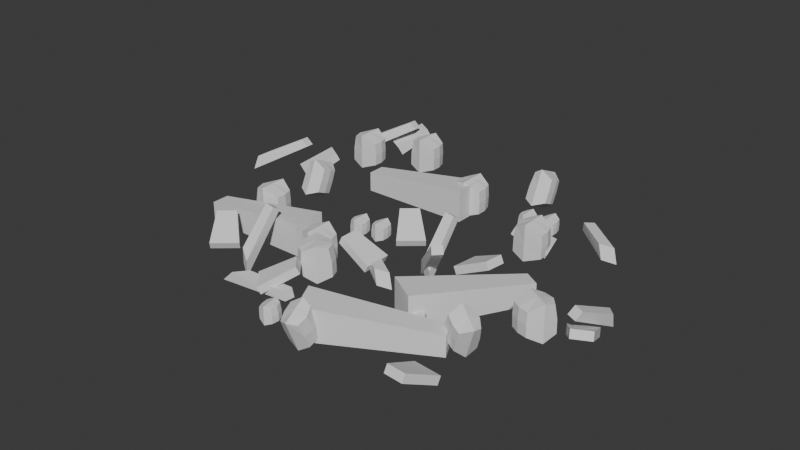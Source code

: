 # Source: trush-1.blend  (saved by Blender 4.4.30; exported with 4.5.12 LTS)
import bpy
from mathutils import Matrix  # noqa: F401  (used for matrix-valued properties, if any)

bpy.ops.wm.read_factory_settings(use_empty=True)
scene = bpy.context.scene
scene.name = 'Scene'

# ---- collections
col_collection = bpy.data.collections.new('Collection'); scene.collection.children.link(col_collection)

# ---- world
world_world = bpy.data.worlds.new('World'); scene.world = world_world
world_world.use_nodes = True; world_world.node_tree.nodes.clear()
_N = world_world.node_tree.nodes; _L = world_world.node_tree.links
n0 = _N.new('ShaderNodeOutputWorld'); n0.name = 'World Output'; n0.location = (300, 300)
n1 = _N.new('ShaderNodeBackground'); n1.name = 'Background'; n1.location = (10, 300)
n1.inputs[0].default_value = (0.05088, 0.05088, 0.05088, 1.0)
_L.new(n1.outputs[0], n0.inputs[0])
n0.is_active_output = True
world_world.color = (0.05088, 0.05088, 0.05088)
world_world.sun_shadow_jitter_overblur = 0.0

# ---- meshes
me_x = bpy.data.meshes.new('立方体')
me_x.from_pydata([(-1.0, -1.0, -1.0), (-1.0, -1.0, 0.1064), (-1.0, 0.2945, -1.0), (-1.0, 0.2945, 0.1064), (1.0, -1.423, -0.7648), (1.0, -1.423, 1.0), (1.0, 1.0, -0.7648), (1.0, 1.0, 1.0)], [], [(0, 1, 3, 2), (2, 3, 7, 6), (6, 7, 5, 4), (4, 5, 1, 0), (2, 6, 4, 0), (7, 3, 1, 5)])
_uv = me_x.uv_layers.new(name='UVマップ')
_uv.uv.foreach_set('vector', [0.375, 0.0, 0.625, 0.0, 0.625, 0.25, 0.375, 0.25, 0.375, 0.25, 0.625, 0.25, 0.625, 0.5, 0.375, 0.5, 0.375, 0.5, 0.625, 0.5, 0.625, 0.75, 0.375, 0.75, 0.375, 0.75, 0.625, 0.75, 0.625, 1.0, 0.375, 1.0, 0.125, 0.5, 0.375, 0.5, 0.375, 0.75, 0.125, 0.75, 0.625, 0.5, 0.875, 0.5, 0.875, 0.75, 0.625, 0.75])
me_x.update()
me_001 = bpy.data.meshes.new('立方体.001')
me_001.from_pydata([(-0.8343, -0.7278, -0.748), (-0.661, -0.7278, 0.7637), (-0.8116, 0.7278, -0.748), (-0.6384, 0.7278, 0.7637), (0.9685, -0.7278, -0.6692), (0.9527, -0.7278, 0.622), (0.787, 0.6825, -0.6692), (0.7713, 0.6825, 0.622), (0.0, 1.0, -1.0), (0.0, 1.0, 1.0), (0.0, -1.0, -1.0), (0.0, -1.0, 1.0), (-0.8185, -0.7278, -0.01587), (-0.7959, 0.7278, -0.01587), (0.8185, 0.6825, -0.01587), (1.0, -0.7278, -0.01587), (0.0, -1.0, -0.01587), (0.0, 1.0, -0.01587), (-1.016, 8.626e-09, -0.748), (-0.8425, -8.087e-09, 0.7637), (0.9685, 1.132e-08, -0.6692), (0.9527, -1.294e-08, 0.622), (0.0, 0.0, 1.0), (0.0, 0.0, -1.0), (1.0, 0.0, -0.01587), (-1.0, 0.0, -0.01587)], [], [(25, 19, 3, 13), (17, 9, 7, 14), (24, 21, 5, 15), (16, 11, 1, 12), (23, 20, 4, 10), (22, 19, 1, 11), (21, 22, 11, 5), (18, 23, 10, 0), (15, 5, 11, 16), (13, 3, 9, 17), (2, 13, 17, 8), (4, 15, 16, 10), (10, 16, 12, 0), (20, 24, 15, 4), (8, 17, 14, 6), (18, 25, 13, 2), (0, 12, 25, 18), (6, 14, 24, 20), (2, 8, 23, 18), (7, 9, 22, 21), (9, 3, 19, 22), (8, 6, 20, 23), (14, 7, 21, 24), (12, 1, 19, 25)])
_uv = me_001.uv_layers.new(name='UVマップ')
_uv.uv.foreach_set('vector', [0.498, 0.125, 0.625, 0.125, 0.625, 0.25, 0.498, 0.25, 0.498, 0.375, 0.625, 0.375, 0.625, 0.5, 0.498, 0.5, 0.498, 0.625, 0.625, 0.625, 0.625, 0.75, 0.498, 0.75, 0.498, 0.875, 0.625, 0.875, 0.625, 1.0, 0.498, 1.0, 0.25, 0.625, 0.375, 0.625, 0.375, 0.75, 0.25, 0.75, 0.75, 0.625, 0.875, 0.625, 0.875, 0.75, 0.75, 0.75, 0.625, 0.625, 0.75, 0.625, 0.75, 0.75, 0.625, 0.75, 0.125, 0.625, 0.25, 0.625, 0.25, 0.75, 0.125, 0.75, 0.498, 0.75, 0.625, 0.75, 0.625, 0.875, 0.498, 0.875, 0.498, 0.25, 0.625, 0.25, 0.625, 0.375, 0.498, 0.375, 0.375, 0.25, 0.498, 0.25, 0.498, 0.375, 0.375, 0.375, 0.375, 0.75, 0.498, 0.75, 0.498, 0.875, 0.375, 0.875, 0.375, 0.875, 0.498, 0.875, 0.498, 1.0, 0.375, 1.0, 0.375, 0.625, 0.498, 0.625, 0.498, 0.75, 0.375, 0.75, 0.375, 0.375, 0.498, 0.375, 0.498, 0.5, 0.375, 0.5, 0.375, 0.125, 0.498, 0.125, 0.498, 0.25, 0.375, 0.25, 0.375, 0.0, 0.498, 0.0, 0.498, 0.125, 0.375, 0.125, 0.375, 0.5, 0.498, 0.5, 0.498, 0.625, 0.375, 0.625, 0.125, 0.5, 0.25, 0.5, 0.25, 0.625, 0.125, 0.625, 0.625, 0.5, 0.75, 0.5, 0.75, 0.625, 0.625, 0.625, 0.75, 0.5, 0.875, 0.5, 0.875, 0.625, 0.75, 0.625, 0.25, 0.5, 0.375, 0.5, 0.375, 0.625, 0.25, 0.625, 0.498, 0.5, 0.625, 0.5, 0.625, 0.625, 0.498, 0.625, 0.498, 0.0, 0.625, 0.0, 0.625, 0.125, 0.498, 0.125])
me_001.update()
me_002 = bpy.data.meshes.new('立方体.002')
me_002.from_pydata([(-0.8343, -0.7278, -0.748), (-0.661, -0.7278, 0.7637), (-0.8116, 0.7278, -0.748), (-0.6384, 0.7278, 0.7637), (0.9685, -0.7278, -0.6692), (0.9527, -0.7278, 0.622), (0.787, 0.6825, -0.6692), (0.7713, 0.6825, 0.622), (0.0, 1.0, -1.0), (0.0, 1.0, 1.0), (0.0, -1.0, -1.0), (0.0, -1.0, 1.0), (-0.8185, -0.7278, -0.01587), (-0.7959, 0.7278, -0.01587), (0.8185, 0.6825, -0.01587), (1.0, -0.7278, -0.01587), (0.0, -1.0, -0.01587), (0.0, 1.0, -0.01587), (-1.016, 8.626e-09, -0.748), (-0.8425, -8.087e-09, 0.7637), (0.9685, 1.132e-08, -0.6692), (0.9527, -1.294e-08, 0.622), (0.0, 0.0, 1.0), (0.0, 0.0, -1.0), (1.0, 0.0, -0.01587), (-1.0, 0.0, -0.01587)], [], [(25, 19, 3, 13), (17, 9, 7, 14), (24, 21, 5, 15), (16, 11, 1, 12), (23, 20, 4, 10), (22, 19, 1, 11), (21, 22, 11, 5), (18, 23, 10, 0), (15, 5, 11, 16), (13, 3, 9, 17), (2, 13, 17, 8), (4, 15, 16, 10), (10, 16, 12, 0), (20, 24, 15, 4), (8, 17, 14, 6), (18, 25, 13, 2), (0, 12, 25, 18), (6, 14, 24, 20), (2, 8, 23, 18), (7, 9, 22, 21), (9, 3, 19, 22), (8, 6, 20, 23), (14, 7, 21, 24), (12, 1, 19, 25)])
_uv = me_002.uv_layers.new(name='UVマップ')
_uv.uv.foreach_set('vector', [0.498, 0.125, 0.625, 0.125, 0.625, 0.25, 0.498, 0.25, 0.498, 0.375, 0.625, 0.375, 0.625, 0.5, 0.498, 0.5, 0.498, 0.625, 0.625, 0.625, 0.625, 0.75, 0.498, 0.75, 0.498, 0.875, 0.625, 0.875, 0.625, 1.0, 0.498, 1.0, 0.25, 0.625, 0.375, 0.625, 0.375, 0.75, 0.25, 0.75, 0.75, 0.625, 0.875, 0.625, 0.875, 0.75, 0.75, 0.75, 0.625, 0.625, 0.75, 0.625, 0.75, 0.75, 0.625, 0.75, 0.125, 0.625, 0.25, 0.625, 0.25, 0.75, 0.125, 0.75, 0.498, 0.75, 0.625, 0.75, 0.625, 0.875, 0.498, 0.875, 0.498, 0.25, 0.625, 0.25, 0.625, 0.375, 0.498, 0.375, 0.375, 0.25, 0.498, 0.25, 0.498, 0.375, 0.375, 0.375, 0.375, 0.75, 0.498, 0.75, 0.498, 0.875, 0.375, 0.875, 0.375, 0.875, 0.498, 0.875, 0.498, 1.0, 0.375, 1.0, 0.375, 0.625, 0.498, 0.625, 0.498, 0.75, 0.375, 0.75, 0.375, 0.375, 0.498, 0.375, 0.498, 0.5, 0.375, 0.5, 0.375, 0.125, 0.498, 0.125, 0.498, 0.25, 0.375, 0.25, 0.375, 0.0, 0.498, 0.0, 0.498, 0.125, 0.375, 0.125, 0.375, 0.5, 0.498, 0.5, 0.498, 0.625, 0.375, 0.625, 0.125, 0.5, 0.25, 0.5, 0.25, 0.625, 0.125, 0.625, 0.625, 0.5, 0.75, 0.5, 0.75, 0.625, 0.625, 0.625, 0.75, 0.5, 0.875, 0.5, 0.875, 0.625, 0.75, 0.625, 0.25, 0.5, 0.375, 0.5, 0.375, 0.625, 0.25, 0.625, 0.498, 0.5, 0.625, 0.5, 0.625, 0.625, 0.498, 0.625, 0.498, 0.0, 0.625, 0.0, 0.625, 0.125, 0.498, 0.125])
me_002.update()
me_003 = bpy.data.meshes.new('立方体.003')
me_003.from_pydata([(-1.0, -0.7278, -1.0), (-1.0, -0.7278, -0.6059), (-1.0, 0.6462, -1.0), (-1.0, 0.6462, -0.6059), (1.0, -1.0, -1.0), (1.0, -1.0, -0.6059), (1.0, 1.0, -1.0), (1.0, 1.0, -0.6059)], [], [(0, 1, 3, 2), (2, 3, 7, 6), (6, 7, 5, 4), (4, 5, 1, 0), (2, 6, 4, 0), (7, 3, 1, 5)])
_uv = me_003.uv_layers.new(name='UVマップ')
_uv.uv.foreach_set('vector', [0.375, 0.0, 0.625, 0.0, 0.625, 0.25, 0.375, 0.25, 0.375, 0.25, 0.625, 0.25, 0.625, 0.5, 0.375, 0.5, 0.375, 0.5, 0.625, 0.5, 0.625, 0.75, 0.375, 0.75, 0.375, 0.75, 0.625, 0.75, 0.625, 1.0, 0.375, 1.0, 0.125, 0.5, 0.375, 0.5, 0.375, 0.75, 0.125, 0.75, 0.625, 0.5, 0.875, 0.5, 0.875, 0.75, 0.625, 0.75])
me_003.update()
me_004 = bpy.data.meshes.new('立方体.004')
me_004.from_pydata([(-1.0, -1.0, -1.0), (-0.9272, -1.0, 0.3345), (-0.9563, 0.4396, -1.0), (-0.8835, 0.4396, 0.3345), (0.7087, -0.6498, -1.0), (0.394, -0.6498, 0.6125), (1.0, 1.0, -1.0), (0.6854, 1.0, 0.6125)], [], [(0, 1, 3, 2), (2, 3, 7, 6), (6, 7, 5, 4), (4, 5, 1, 0), (2, 6, 4, 0), (7, 3, 1, 5)])
_uv = me_004.uv_layers.new(name='UVマップ')
_uv.uv.foreach_set('vector', [0.375, 0.0, 0.625, 0.0, 0.625, 0.25, 0.375, 0.25, 0.375, 0.25, 0.625, 0.25, 0.625, 0.5, 0.375, 0.5, 0.375, 0.5, 0.625, 0.5, 0.625, 0.75, 0.375, 0.75, 0.375, 0.75, 0.625, 0.75, 0.625, 1.0, 0.375, 1.0, 0.125, 0.5, 0.375, 0.5, 0.375, 0.75, 0.125, 0.75, 0.625, 0.5, 0.875, 0.5, 0.875, 0.75, 0.625, 0.75])
me_004.update()
me_005 = bpy.data.meshes.new('立方体.005')
me_005.from_pydata([(-0.8343, -0.7278, -0.748), (-0.661, -0.7278, 0.7637), (-0.8116, 0.7278, -0.748), (-0.6384, 0.7278, 0.7637), (0.9685, -0.7278, -0.6692), (0.9527, -0.7278, 0.622), (0.787, 0.6825, -0.6692), (0.7713, 0.6825, 0.622), (0.0, 1.0, -1.0), (0.0, 1.0, 1.0), (0.0, -1.0, -1.0), (0.0, -1.0, 1.0), (-0.8185, -0.7278, -0.01587), (-0.7959, 0.7278, -0.01587), (0.8185, 0.6825, -0.01587), (1.0, -0.7278, -0.01587), (0.0, -1.0, -0.01587), (0.0, 1.0, -0.01587), (-1.016, 8.626e-09, -0.748), (-0.8425, -8.087e-09, 0.7637), (0.9685, 1.132e-08, -0.6692), (0.9527, -1.294e-08, 0.622), (0.0, 0.0, 1.0), (0.0, 0.0, -1.0), (1.0, 0.0, -0.01587), (-1.0, 0.0, -0.01587)], [], [(25, 19, 3, 13), (17, 9, 7, 14), (24, 21, 5, 15), (16, 11, 1, 12), (23, 20, 4, 10), (22, 19, 1, 11), (21, 22, 11, 5), (18, 23, 10, 0), (15, 5, 11, 16), (13, 3, 9, 17), (2, 13, 17, 8), (4, 15, 16, 10), (10, 16, 12, 0), (20, 24, 15, 4), (8, 17, 14, 6), (18, 25, 13, 2), (0, 12, 25, 18), (6, 14, 24, 20), (2, 8, 23, 18), (7, 9, 22, 21), (9, 3, 19, 22), (8, 6, 20, 23), (14, 7, 21, 24), (12, 1, 19, 25)])
_uv = me_005.uv_layers.new(name='UVマップ')
_uv.uv.foreach_set('vector', [0.498, 0.125, 0.625, 0.125, 0.625, 0.25, 0.498, 0.25, 0.498, 0.375, 0.625, 0.375, 0.625, 0.5, 0.498, 0.5, 0.498, 0.625, 0.625, 0.625, 0.625, 0.75, 0.498, 0.75, 0.498, 0.875, 0.625, 0.875, 0.625, 1.0, 0.498, 1.0, 0.25, 0.625, 0.375, 0.625, 0.375, 0.75, 0.25, 0.75, 0.75, 0.625, 0.875, 0.625, 0.875, 0.75, 0.75, 0.75, 0.625, 0.625, 0.75, 0.625, 0.75, 0.75, 0.625, 0.75, 0.125, 0.625, 0.25, 0.625, 0.25, 0.75, 0.125, 0.75, 0.498, 0.75, 0.625, 0.75, 0.625, 0.875, 0.498, 0.875, 0.498, 0.25, 0.625, 0.25, 0.625, 0.375, 0.498, 0.375, 0.375, 0.25, 0.498, 0.25, 0.498, 0.375, 0.375, 0.375, 0.375, 0.75, 0.498, 0.75, 0.498, 0.875, 0.375, 0.875, 0.375, 0.875, 0.498, 0.875, 0.498, 1.0, 0.375, 1.0, 0.375, 0.625, 0.498, 0.625, 0.498, 0.75, 0.375, 0.75, 0.375, 0.375, 0.498, 0.375, 0.498, 0.5, 0.375, 0.5, 0.375, 0.125, 0.498, 0.125, 0.498, 0.25, 0.375, 0.25, 0.375, 0.0, 0.498, 0.0, 0.498, 0.125, 0.375, 0.125, 0.375, 0.5, 0.498, 0.5, 0.498, 0.625, 0.375, 0.625, 0.125, 0.5, 0.25, 0.5, 0.25, 0.625, 0.125, 0.625, 0.625, 0.5, 0.75, 0.5, 0.75, 0.625, 0.625, 0.625, 0.75, 0.5, 0.875, 0.5, 0.875, 0.625, 0.75, 0.625, 0.25, 0.5, 0.375, 0.5, 0.375, 0.625, 0.25, 0.625, 0.498, 0.5, 0.625, 0.5, 0.625, 0.625, 0.498, 0.625, 0.498, 0.0, 0.625, 0.0, 0.625, 0.125, 0.498, 0.125])
me_005.update()
me_006 = bpy.data.meshes.new('立方体.006')
me_006.from_pydata([(-0.8343, -0.7278, -0.748), (-0.661, -0.7278, 0.7637), (-0.8116, 0.7278, -0.748), (-0.6384, 0.7278, 0.7637), (0.9685, -0.7278, -0.6692), (0.9527, -0.7278, 0.622), (0.787, 0.6825, -0.6692), (0.7713, 0.6825, 0.622), (0.0, 1.0, -1.0), (0.0, 1.0, 1.0), (0.0, -1.0, -1.0), (0.0, -1.0, 1.0), (-0.8185, -0.7278, -0.01587), (-0.7959, 0.7278, -0.01587), (0.8185, 0.6825, -0.01587), (1.0, -0.7278, -0.01587), (0.0, -1.0, -0.01587), (0.0, 1.0, -0.01587), (-1.016, 8.626e-09, -0.748), (-0.8425, -8.087e-09, 0.7637), (0.9685, 1.132e-08, -0.6692), (0.9527, -1.294e-08, 0.622), (0.0, 0.0, 1.0), (0.0, 0.0, -1.0), (1.0, 0.0, -0.01587), (-1.0, 0.0, -0.01587)], [], [(25, 19, 3, 13), (17, 9, 7, 14), (24, 21, 5, 15), (16, 11, 1, 12), (23, 20, 4, 10), (22, 19, 1, 11), (21, 22, 11, 5), (18, 23, 10, 0), (15, 5, 11, 16), (13, 3, 9, 17), (2, 13, 17, 8), (4, 15, 16, 10), (10, 16, 12, 0), (20, 24, 15, 4), (8, 17, 14, 6), (18, 25, 13, 2), (0, 12, 25, 18), (6, 14, 24, 20), (2, 8, 23, 18), (7, 9, 22, 21), (9, 3, 19, 22), (8, 6, 20, 23), (14, 7, 21, 24), (12, 1, 19, 25)])
_uv = me_006.uv_layers.new(name='UVマップ')
_uv.uv.foreach_set('vector', [0.498, 0.125, 0.625, 0.125, 0.625, 0.25, 0.498, 0.25, 0.498, 0.375, 0.625, 0.375, 0.625, 0.5, 0.498, 0.5, 0.498, 0.625, 0.625, 0.625, 0.625, 0.75, 0.498, 0.75, 0.498, 0.875, 0.625, 0.875, 0.625, 1.0, 0.498, 1.0, 0.25, 0.625, 0.375, 0.625, 0.375, 0.75, 0.25, 0.75, 0.75, 0.625, 0.875, 0.625, 0.875, 0.75, 0.75, 0.75, 0.625, 0.625, 0.75, 0.625, 0.75, 0.75, 0.625, 0.75, 0.125, 0.625, 0.25, 0.625, 0.25, 0.75, 0.125, 0.75, 0.498, 0.75, 0.625, 0.75, 0.625, 0.875, 0.498, 0.875, 0.498, 0.25, 0.625, 0.25, 0.625, 0.375, 0.498, 0.375, 0.375, 0.25, 0.498, 0.25, 0.498, 0.375, 0.375, 0.375, 0.375, 0.75, 0.498, 0.75, 0.498, 0.875, 0.375, 0.875, 0.375, 0.875, 0.498, 0.875, 0.498, 1.0, 0.375, 1.0, 0.375, 0.625, 0.498, 0.625, 0.498, 0.75, 0.375, 0.75, 0.375, 0.375, 0.498, 0.375, 0.498, 0.5, 0.375, 0.5, 0.375, 0.125, 0.498, 0.125, 0.498, 0.25, 0.375, 0.25, 0.375, 0.0, 0.498, 0.0, 0.498, 0.125, 0.375, 0.125, 0.375, 0.5, 0.498, 0.5, 0.498, 0.625, 0.375, 0.625, 0.125, 0.5, 0.25, 0.5, 0.25, 0.625, 0.125, 0.625, 0.625, 0.5, 0.75, 0.5, 0.75, 0.625, 0.625, 0.625, 0.75, 0.5, 0.875, 0.5, 0.875, 0.625, 0.75, 0.625, 0.25, 0.5, 0.375, 0.5, 0.375, 0.625, 0.25, 0.625, 0.498, 0.5, 0.625, 0.5, 0.625, 0.625, 0.498, 0.625, 0.498, 0.0, 0.625, 0.0, 0.625, 0.125, 0.498, 0.125])
me_006.update()
me_007 = bpy.data.meshes.new('立方体.007')
me_007.from_pydata([(-0.8343, -0.7278, -0.748), (-0.661, -0.7278, 0.7637), (-0.8116, 0.7278, -0.748), (-0.6384, 0.7278, 0.7637), (0.9685, -0.7278, -0.6692), (0.9527, -0.7278, 0.622), (0.787, 0.6825, -0.6692), (0.7713, 0.6825, 0.622), (0.0, 1.0, -1.0), (0.0, 1.0, 1.0), (0.0, -1.0, -1.0), (0.0, -1.0, 1.0), (-0.8185, -0.7278, -0.01587), (-0.7959, 0.7278, -0.01587), (0.8185, 0.6825, -0.01587), (1.0, -0.7278, -0.01587), (0.0, -1.0, -0.01587), (0.0, 1.0, -0.01587), (-1.016, 8.626e-09, -0.748), (-0.8425, -8.087e-09, 0.7637), (0.9685, 1.132e-08, -0.6692), (0.9527, -1.294e-08, 0.622), (0.0, 0.0, 1.0), (0.0, 0.0, -1.0), (1.0, 0.0, -0.01587), (-1.0, 0.0, -0.01587)], [], [(25, 19, 3, 13), (17, 9, 7, 14), (24, 21, 5, 15), (16, 11, 1, 12), (23, 20, 4, 10), (22, 19, 1, 11), (21, 22, 11, 5), (18, 23, 10, 0), (15, 5, 11, 16), (13, 3, 9, 17), (2, 13, 17, 8), (4, 15, 16, 10), (10, 16, 12, 0), (20, 24, 15, 4), (8, 17, 14, 6), (18, 25, 13, 2), (0, 12, 25, 18), (6, 14, 24, 20), (2, 8, 23, 18), (7, 9, 22, 21), (9, 3, 19, 22), (8, 6, 20, 23), (14, 7, 21, 24), (12, 1, 19, 25)])
_uv = me_007.uv_layers.new(name='UVマップ')
_uv.uv.foreach_set('vector', [0.498, 0.125, 0.625, 0.125, 0.625, 0.25, 0.498, 0.25, 0.498, 0.375, 0.625, 0.375, 0.625, 0.5, 0.498, 0.5, 0.498, 0.625, 0.625, 0.625, 0.625, 0.75, 0.498, 0.75, 0.498, 0.875, 0.625, 0.875, 0.625, 1.0, 0.498, 1.0, 0.25, 0.625, 0.375, 0.625, 0.375, 0.75, 0.25, 0.75, 0.75, 0.625, 0.875, 0.625, 0.875, 0.75, 0.75, 0.75, 0.625, 0.625, 0.75, 0.625, 0.75, 0.75, 0.625, 0.75, 0.125, 0.625, 0.25, 0.625, 0.25, 0.75, 0.125, 0.75, 0.498, 0.75, 0.625, 0.75, 0.625, 0.875, 0.498, 0.875, 0.498, 0.25, 0.625, 0.25, 0.625, 0.375, 0.498, 0.375, 0.375, 0.25, 0.498, 0.25, 0.498, 0.375, 0.375, 0.375, 0.375, 0.75, 0.498, 0.75, 0.498, 0.875, 0.375, 0.875, 0.375, 0.875, 0.498, 0.875, 0.498, 1.0, 0.375, 1.0, 0.375, 0.625, 0.498, 0.625, 0.498, 0.75, 0.375, 0.75, 0.375, 0.375, 0.498, 0.375, 0.498, 0.5, 0.375, 0.5, 0.375, 0.125, 0.498, 0.125, 0.498, 0.25, 0.375, 0.25, 0.375, 0.0, 0.498, 0.0, 0.498, 0.125, 0.375, 0.125, 0.375, 0.5, 0.498, 0.5, 0.498, 0.625, 0.375, 0.625, 0.125, 0.5, 0.25, 0.5, 0.25, 0.625, 0.125, 0.625, 0.625, 0.5, 0.75, 0.5, 0.75, 0.625, 0.625, 0.625, 0.75, 0.5, 0.875, 0.5, 0.875, 0.625, 0.75, 0.625, 0.25, 0.5, 0.375, 0.5, 0.375, 0.625, 0.25, 0.625, 0.498, 0.5, 0.625, 0.5, 0.625, 0.625, 0.498, 0.625, 0.498, 0.0, 0.625, 0.0, 0.625, 0.125, 0.498, 0.125])
me_007.update()
me_008 = bpy.data.meshes.new('立方体.008')
me_008.from_pydata([(-1.0, -1.0, -1.0), (-0.9272, -1.0, 0.3345), (-0.9563, 0.4396, -1.0), (-0.8835, 0.4396, 0.3345), (0.7087, -0.6498, -1.0), (0.394, -0.6498, 0.6125), (1.0, 1.0, -1.0), (0.6854, 1.0, 0.6125)], [], [(0, 1, 3, 2), (2, 3, 7, 6), (6, 7, 5, 4), (4, 5, 1, 0), (2, 6, 4, 0), (7, 3, 1, 5)])
_uv = me_008.uv_layers.new(name='UVマップ')
_uv.uv.foreach_set('vector', [0.375, 0.0, 0.625, 0.0, 0.625, 0.25, 0.375, 0.25, 0.375, 0.25, 0.625, 0.25, 0.625, 0.5, 0.375, 0.5, 0.375, 0.5, 0.625, 0.5, 0.625, 0.75, 0.375, 0.75, 0.375, 0.75, 0.625, 0.75, 0.625, 1.0, 0.375, 1.0, 0.125, 0.5, 0.375, 0.5, 0.375, 0.75, 0.125, 0.75, 0.625, 0.5, 0.875, 0.5, 0.875, 0.75, 0.625, 0.75])
me_008.update()
me_009 = bpy.data.meshes.new('立方体.009')
me_009.from_pydata([(-1.0, -0.7278, -1.0), (-1.0, -0.7278, -0.6059), (-1.0, 0.6462, -1.0), (-1.0, 0.6462, -0.6059), (1.0, -1.0, -1.0), (1.0, -1.0, -0.6059), (1.0, 1.0, -1.0), (1.0, 1.0, -0.6059)], [], [(0, 1, 3, 2), (2, 3, 7, 6), (6, 7, 5, 4), (4, 5, 1, 0), (2, 6, 4, 0), (7, 3, 1, 5)])
_uv = me_009.uv_layers.new(name='UVマップ')
_uv.uv.foreach_set('vector', [0.375, 0.0, 0.625, 0.0, 0.625, 0.25, 0.375, 0.25, 0.375, 0.25, 0.625, 0.25, 0.625, 0.5, 0.375, 0.5, 0.375, 0.5, 0.625, 0.5, 0.625, 0.75, 0.375, 0.75, 0.375, 0.75, 0.625, 0.75, 0.625, 1.0, 0.375, 1.0, 0.125, 0.5, 0.375, 0.5, 0.375, 0.75, 0.125, 0.75, 0.625, 0.5, 0.875, 0.5, 0.875, 0.75, 0.625, 0.75])
me_009.update()
me_010 = bpy.data.meshes.new('立方体.010')
me_010.from_pydata([(-1.0, -0.7278, -1.0), (-1.0, -0.7278, -0.6059), (-1.0, 0.6462, -1.0), (-1.0, 0.6462, -0.6059), (1.0, -1.0, -1.0), (1.0, -1.0, -0.6059), (1.0, 1.0, -1.0), (1.0, 1.0, -0.6059)], [], [(0, 1, 3, 2), (2, 3, 7, 6), (6, 7, 5, 4), (4, 5, 1, 0), (2, 6, 4, 0), (7, 3, 1, 5)])
_uv = me_010.uv_layers.new(name='UVマップ')
_uv.uv.foreach_set('vector', [0.375, 0.0, 0.625, 0.0, 0.625, 0.25, 0.375, 0.25, 0.375, 0.25, 0.625, 0.25, 0.625, 0.5, 0.375, 0.5, 0.375, 0.5, 0.625, 0.5, 0.625, 0.75, 0.375, 0.75, 0.375, 0.75, 0.625, 0.75, 0.625, 1.0, 0.375, 1.0, 0.125, 0.5, 0.375, 0.5, 0.375, 0.75, 0.125, 0.75, 0.625, 0.5, 0.875, 0.5, 0.875, 0.75, 0.625, 0.75])
me_010.update()
me_011 = bpy.data.meshes.new('立方体.011')
me_011.from_pydata([(-1.0, -1.0, -1.0), (-0.9272, -1.0, 0.3345), (-0.9563, 0.4396, -1.0), (-0.8835, 0.4396, 0.3345), (0.7087, -0.6498, -1.0), (0.394, -0.6498, 0.6125), (1.0, 1.0, -1.0), (0.6854, 1.0, 0.6125)], [], [(0, 1, 3, 2), (2, 3, 7, 6), (6, 7, 5, 4), (4, 5, 1, 0), (2, 6, 4, 0), (7, 3, 1, 5)])
_uv = me_011.uv_layers.new(name='UVマップ')
_uv.uv.foreach_set('vector', [0.375, 0.0, 0.625, 0.0, 0.625, 0.25, 0.375, 0.25, 0.375, 0.25, 0.625, 0.25, 0.625, 0.5, 0.375, 0.5, 0.375, 0.5, 0.625, 0.5, 0.625, 0.75, 0.375, 0.75, 0.375, 0.75, 0.625, 0.75, 0.625, 1.0, 0.375, 1.0, 0.125, 0.5, 0.375, 0.5, 0.375, 0.75, 0.125, 0.75, 0.625, 0.5, 0.875, 0.5, 0.875, 0.75, 0.625, 0.75])
me_011.update()
me_012 = bpy.data.meshes.new('立方体.012')
me_012.from_pydata([(-1.0, -1.0, -1.0), (-0.9272, -1.0, 0.3345), (-0.9563, 0.4396, -1.0), (-0.8835, 0.4396, 0.3345), (0.7087, -0.6498, -1.0), (0.394, -0.6498, 0.6125), (1.0, 1.0, -1.0), (0.6854, 1.0, 0.6125)], [], [(0, 1, 3, 2), (2, 3, 7, 6), (6, 7, 5, 4), (4, 5, 1, 0), (2, 6, 4, 0), (7, 3, 1, 5)])
_uv = me_012.uv_layers.new(name='UVマップ')
_uv.uv.foreach_set('vector', [0.375, 0.0, 0.625, 0.0, 0.625, 0.25, 0.375, 0.25, 0.375, 0.25, 0.625, 0.25, 0.625, 0.5, 0.375, 0.5, 0.375, 0.5, 0.625, 0.5, 0.625, 0.75, 0.375, 0.75, 0.375, 0.75, 0.625, 0.75, 0.625, 1.0, 0.375, 1.0, 0.125, 0.5, 0.375, 0.5, 0.375, 0.75, 0.125, 0.75, 0.625, 0.5, 0.875, 0.5, 0.875, 0.75, 0.625, 0.75])
me_012.update()
me_013 = bpy.data.meshes.new('立方体.013')
me_013.from_pydata([(-1.0, -0.7278, -1.0), (-1.0, -0.7278, -0.6059), (-1.0, 0.6462, -1.0), (-1.0, 0.6462, -0.6059), (1.0, -1.0, -1.0), (1.0, -1.0, -0.6059), (1.0, 1.0, -1.0), (1.0, 1.0, -0.6059)], [], [(0, 1, 3, 2), (2, 3, 7, 6), (6, 7, 5, 4), (4, 5, 1, 0), (2, 6, 4, 0), (7, 3, 1, 5)])
_uv = me_013.uv_layers.new(name='UVマップ')
_uv.uv.foreach_set('vector', [0.375, 0.0, 0.625, 0.0, 0.625, 0.25, 0.375, 0.25, 0.375, 0.25, 0.625, 0.25, 0.625, 0.5, 0.375, 0.5, 0.375, 0.5, 0.625, 0.5, 0.625, 0.75, 0.375, 0.75, 0.375, 0.75, 0.625, 0.75, 0.625, 1.0, 0.375, 1.0, 0.125, 0.5, 0.375, 0.5, 0.375, 0.75, 0.125, 0.75, 0.625, 0.5, 0.875, 0.5, 0.875, 0.75, 0.625, 0.75])
me_013.update()
me_014 = bpy.data.meshes.new('立方体.014')
me_014.from_pydata([(-1.0, -0.7278, -1.0), (-1.0, -0.7278, -0.6059), (-1.0, 0.6462, -1.0), (-1.0, 0.6462, -0.6059), (1.0, -1.0, -1.0), (1.0, -1.0, -0.6059), (1.0, 1.0, -1.0), (1.0, 1.0, -0.6059)], [], [(0, 1, 3, 2), (2, 3, 7, 6), (6, 7, 5, 4), (4, 5, 1, 0), (2, 6, 4, 0), (7, 3, 1, 5)])
_uv = me_014.uv_layers.new(name='UVマップ')
_uv.uv.foreach_set('vector', [0.375, 0.0, 0.625, 0.0, 0.625, 0.25, 0.375, 0.25, 0.375, 0.25, 0.625, 0.25, 0.625, 0.5, 0.375, 0.5, 0.375, 0.5, 0.625, 0.5, 0.625, 0.75, 0.375, 0.75, 0.375, 0.75, 0.625, 0.75, 0.625, 1.0, 0.375, 1.0, 0.125, 0.5, 0.375, 0.5, 0.375, 0.75, 0.125, 0.75, 0.625, 0.5, 0.875, 0.5, 0.875, 0.75, 0.625, 0.75])
me_014.update()
me_015 = bpy.data.meshes.new('立方体.015')
me_015.from_pydata([(-1.0, -1.0, -1.0), (-0.9272, -1.0, 0.3345), (-0.9563, 0.4396, -1.0), (-0.8835, 0.4396, 0.3345), (0.7087, -0.6498, -1.0), (0.394, -0.6498, 0.6125), (1.0, 1.0, -1.0), (0.6854, 1.0, 0.6125)], [], [(0, 1, 3, 2), (2, 3, 7, 6), (6, 7, 5, 4), (4, 5, 1, 0), (2, 6, 4, 0), (7, 3, 1, 5)])
_uv = me_015.uv_layers.new(name='UVマップ')
_uv.uv.foreach_set('vector', [0.375, 0.0, 0.625, 0.0, 0.625, 0.25, 0.375, 0.25, 0.375, 0.25, 0.625, 0.25, 0.625, 0.5, 0.375, 0.5, 0.375, 0.5, 0.625, 0.5, 0.625, 0.75, 0.375, 0.75, 0.375, 0.75, 0.625, 0.75, 0.625, 1.0, 0.375, 1.0, 0.125, 0.5, 0.375, 0.5, 0.375, 0.75, 0.125, 0.75, 0.625, 0.5, 0.875, 0.5, 0.875, 0.75, 0.625, 0.75])
me_015.update()
me_016 = bpy.data.meshes.new('立方体.016')
me_016.from_pydata([(-0.8343, -0.7278, -0.748), (-0.661, -0.7278, 0.7637), (-0.8116, 0.7278, -0.748), (-0.6384, 0.7278, 0.7637), (0.9685, -0.7278, -0.6692), (0.9527, -0.7278, 0.622), (0.787, 0.6825, -0.6692), (0.7713, 0.6825, 0.622), (0.0, 1.0, -1.0), (0.0, 1.0, 1.0), (0.0, -1.0, -1.0), (0.0, -1.0, 1.0), (-0.8185, -0.7278, -0.01587), (-0.7959, 0.7278, -0.01587), (0.8185, 0.6825, -0.01587), (1.0, -0.7278, -0.01587), (0.0, -1.0, -0.01587), (0.0, 1.0, -0.01587), (-1.016, 8.626e-09, -0.748), (-0.8425, -8.087e-09, 0.7637), (0.9685, 1.132e-08, -0.6692), (0.9527, -1.294e-08, 0.622), (0.0, 0.0, 1.0), (0.0, 0.0, -1.0), (1.0, 0.0, -0.01587), (-1.0, 0.0, -0.01587)], [], [(25, 19, 3, 13), (17, 9, 7, 14), (24, 21, 5, 15), (16, 11, 1, 12), (23, 20, 4, 10), (22, 19, 1, 11), (21, 22, 11, 5), (18, 23, 10, 0), (15, 5, 11, 16), (13, 3, 9, 17), (2, 13, 17, 8), (4, 15, 16, 10), (10, 16, 12, 0), (20, 24, 15, 4), (8, 17, 14, 6), (18, 25, 13, 2), (0, 12, 25, 18), (6, 14, 24, 20), (2, 8, 23, 18), (7, 9, 22, 21), (9, 3, 19, 22), (8, 6, 20, 23), (14, 7, 21, 24), (12, 1, 19, 25)])
_uv = me_016.uv_layers.new(name='UVマップ')
_uv.uv.foreach_set('vector', [0.498, 0.125, 0.625, 0.125, 0.625, 0.25, 0.498, 0.25, 0.498, 0.375, 0.625, 0.375, 0.625, 0.5, 0.498, 0.5, 0.498, 0.625, 0.625, 0.625, 0.625, 0.75, 0.498, 0.75, 0.498, 0.875, 0.625, 0.875, 0.625, 1.0, 0.498, 1.0, 0.25, 0.625, 0.375, 0.625, 0.375, 0.75, 0.25, 0.75, 0.75, 0.625, 0.875, 0.625, 0.875, 0.75, 0.75, 0.75, 0.625, 0.625, 0.75, 0.625, 0.75, 0.75, 0.625, 0.75, 0.125, 0.625, 0.25, 0.625, 0.25, 0.75, 0.125, 0.75, 0.498, 0.75, 0.625, 0.75, 0.625, 0.875, 0.498, 0.875, 0.498, 0.25, 0.625, 0.25, 0.625, 0.375, 0.498, 0.375, 0.375, 0.25, 0.498, 0.25, 0.498, 0.375, 0.375, 0.375, 0.375, 0.75, 0.498, 0.75, 0.498, 0.875, 0.375, 0.875, 0.375, 0.875, 0.498, 0.875, 0.498, 1.0, 0.375, 1.0, 0.375, 0.625, 0.498, 0.625, 0.498, 0.75, 0.375, 0.75, 0.375, 0.375, 0.498, 0.375, 0.498, 0.5, 0.375, 0.5, 0.375, 0.125, 0.498, 0.125, 0.498, 0.25, 0.375, 0.25, 0.375, 0.0, 0.498, 0.0, 0.498, 0.125, 0.375, 0.125, 0.375, 0.5, 0.498, 0.5, 0.498, 0.625, 0.375, 0.625, 0.125, 0.5, 0.25, 0.5, 0.25, 0.625, 0.125, 0.625, 0.625, 0.5, 0.75, 0.5, 0.75, 0.625, 0.625, 0.625, 0.75, 0.5, 0.875, 0.5, 0.875, 0.625, 0.75, 0.625, 0.25, 0.5, 0.375, 0.5, 0.375, 0.625, 0.25, 0.625, 0.498, 0.5, 0.625, 0.5, 0.625, 0.625, 0.498, 0.625, 0.498, 0.0, 0.625, 0.0, 0.625, 0.125, 0.498, 0.125])
me_016.update()
me_017 = bpy.data.meshes.new('立方体.017')
me_017.from_pydata([(-0.8343, -0.7278, -0.748), (-0.661, -0.7278, 0.7637), (-0.8116, 0.7278, -0.748), (-0.6384, 0.7278, 0.7637), (0.9685, -0.7278, -0.6692), (0.9527, -0.7278, 0.622), (0.787, 0.6825, -0.6692), (0.7713, 0.6825, 0.622), (0.0, 1.0, -1.0), (0.0, 1.0, 1.0), (0.0, -1.0, -1.0), (0.0, -1.0, 1.0), (-0.8185, -0.7278, -0.01587), (-0.7959, 0.7278, -0.01587), (0.8185, 0.6825, -0.01587), (1.0, -0.7278, -0.01587), (0.0, -1.0, -0.01587), (0.0, 1.0, -0.01587), (-1.016, 8.626e-09, -0.748), (-0.8425, -8.087e-09, 0.7637), (0.9685, 1.132e-08, -0.6692), (0.9527, -1.294e-08, 0.622), (0.0, 0.0, 1.0), (0.0, 0.0, -1.0), (1.0, 0.0, -0.01587), (-1.0, 0.0, -0.01587)], [], [(25, 19, 3, 13), (17, 9, 7, 14), (24, 21, 5, 15), (16, 11, 1, 12), (23, 20, 4, 10), (22, 19, 1, 11), (21, 22, 11, 5), (18, 23, 10, 0), (15, 5, 11, 16), (13, 3, 9, 17), (2, 13, 17, 8), (4, 15, 16, 10), (10, 16, 12, 0), (20, 24, 15, 4), (8, 17, 14, 6), (18, 25, 13, 2), (0, 12, 25, 18), (6, 14, 24, 20), (2, 8, 23, 18), (7, 9, 22, 21), (9, 3, 19, 22), (8, 6, 20, 23), (14, 7, 21, 24), (12, 1, 19, 25)])
_uv = me_017.uv_layers.new(name='UVマップ')
_uv.uv.foreach_set('vector', [0.498, 0.125, 0.625, 0.125, 0.625, 0.25, 0.498, 0.25, 0.498, 0.375, 0.625, 0.375, 0.625, 0.5, 0.498, 0.5, 0.498, 0.625, 0.625, 0.625, 0.625, 0.75, 0.498, 0.75, 0.498, 0.875, 0.625, 0.875, 0.625, 1.0, 0.498, 1.0, 0.25, 0.625, 0.375, 0.625, 0.375, 0.75, 0.25, 0.75, 0.75, 0.625, 0.875, 0.625, 0.875, 0.75, 0.75, 0.75, 0.625, 0.625, 0.75, 0.625, 0.75, 0.75, 0.625, 0.75, 0.125, 0.625, 0.25, 0.625, 0.25, 0.75, 0.125, 0.75, 0.498, 0.75, 0.625, 0.75, 0.625, 0.875, 0.498, 0.875, 0.498, 0.25, 0.625, 0.25, 0.625, 0.375, 0.498, 0.375, 0.375, 0.25, 0.498, 0.25, 0.498, 0.375, 0.375, 0.375, 0.375, 0.75, 0.498, 0.75, 0.498, 0.875, 0.375, 0.875, 0.375, 0.875, 0.498, 0.875, 0.498, 1.0, 0.375, 1.0, 0.375, 0.625, 0.498, 0.625, 0.498, 0.75, 0.375, 0.75, 0.375, 0.375, 0.498, 0.375, 0.498, 0.5, 0.375, 0.5, 0.375, 0.125, 0.498, 0.125, 0.498, 0.25, 0.375, 0.25, 0.375, 0.0, 0.498, 0.0, 0.498, 0.125, 0.375, 0.125, 0.375, 0.5, 0.498, 0.5, 0.498, 0.625, 0.375, 0.625, 0.125, 0.5, 0.25, 0.5, 0.25, 0.625, 0.125, 0.625, 0.625, 0.5, 0.75, 0.5, 0.75, 0.625, 0.625, 0.625, 0.75, 0.5, 0.875, 0.5, 0.875, 0.625, 0.75, 0.625, 0.25, 0.5, 0.375, 0.5, 0.375, 0.625, 0.25, 0.625, 0.498, 0.5, 0.625, 0.5, 0.625, 0.625, 0.498, 0.625, 0.498, 0.0, 0.625, 0.0, 0.625, 0.125, 0.498, 0.125])
me_017.update()
me_018 = bpy.data.meshes.new('立方体.018')
me_018.from_pydata([(-0.8343, -0.7278, -0.748), (-0.661, -0.7278, 0.7637), (-0.8116, 0.7278, -0.748), (-0.6384, 0.7278, 0.7637), (0.9685, -0.7278, -0.6692), (0.9527, -0.7278, 0.622), (0.787, 0.6825, -0.6692), (0.7713, 0.6825, 0.622), (0.0, 1.0, -1.0), (0.0, 1.0, 1.0), (0.0, -1.0, -1.0), (0.0, -1.0, 1.0), (-0.8185, -0.7278, -0.01587), (-0.7959, 0.7278, -0.01587), (0.8185, 0.6825, -0.01587), (1.0, -0.7278, -0.01587), (0.0, -1.0, -0.01587), (0.0, 1.0, -0.01587), (-1.016, 8.626e-09, -0.748), (-0.8425, -8.087e-09, 0.7637), (0.9685, 1.132e-08, -0.6692), (0.9527, -1.294e-08, 0.622), (0.0, 0.0, 1.0), (0.0, 0.0, -1.0), (1.0, 0.0, -0.01587), (-1.0, 0.0, -0.01587)], [], [(25, 19, 3, 13), (17, 9, 7, 14), (24, 21, 5, 15), (16, 11, 1, 12), (23, 20, 4, 10), (22, 19, 1, 11), (21, 22, 11, 5), (18, 23, 10, 0), (15, 5, 11, 16), (13, 3, 9, 17), (2, 13, 17, 8), (4, 15, 16, 10), (10, 16, 12, 0), (20, 24, 15, 4), (8, 17, 14, 6), (18, 25, 13, 2), (0, 12, 25, 18), (6, 14, 24, 20), (2, 8, 23, 18), (7, 9, 22, 21), (9, 3, 19, 22), (8, 6, 20, 23), (14, 7, 21, 24), (12, 1, 19, 25)])
_uv = me_018.uv_layers.new(name='UVマップ')
_uv.uv.foreach_set('vector', [0.498, 0.125, 0.625, 0.125, 0.625, 0.25, 0.498, 0.25, 0.498, 0.375, 0.625, 0.375, 0.625, 0.5, 0.498, 0.5, 0.498, 0.625, 0.625, 0.625, 0.625, 0.75, 0.498, 0.75, 0.498, 0.875, 0.625, 0.875, 0.625, 1.0, 0.498, 1.0, 0.25, 0.625, 0.375, 0.625, 0.375, 0.75, 0.25, 0.75, 0.75, 0.625, 0.875, 0.625, 0.875, 0.75, 0.75, 0.75, 0.625, 0.625, 0.75, 0.625, 0.75, 0.75, 0.625, 0.75, 0.125, 0.625, 0.25, 0.625, 0.25, 0.75, 0.125, 0.75, 0.498, 0.75, 0.625, 0.75, 0.625, 0.875, 0.498, 0.875, 0.498, 0.25, 0.625, 0.25, 0.625, 0.375, 0.498, 0.375, 0.375, 0.25, 0.498, 0.25, 0.498, 0.375, 0.375, 0.375, 0.375, 0.75, 0.498, 0.75, 0.498, 0.875, 0.375, 0.875, 0.375, 0.875, 0.498, 0.875, 0.498, 1.0, 0.375, 1.0, 0.375, 0.625, 0.498, 0.625, 0.498, 0.75, 0.375, 0.75, 0.375, 0.375, 0.498, 0.375, 0.498, 0.5, 0.375, 0.5, 0.375, 0.125, 0.498, 0.125, 0.498, 0.25, 0.375, 0.25, 0.375, 0.0, 0.498, 0.0, 0.498, 0.125, 0.375, 0.125, 0.375, 0.5, 0.498, 0.5, 0.498, 0.625, 0.375, 0.625, 0.125, 0.5, 0.25, 0.5, 0.25, 0.625, 0.125, 0.625, 0.625, 0.5, 0.75, 0.5, 0.75, 0.625, 0.625, 0.625, 0.75, 0.5, 0.875, 0.5, 0.875, 0.625, 0.75, 0.625, 0.25, 0.5, 0.375, 0.5, 0.375, 0.625, 0.25, 0.625, 0.498, 0.5, 0.625, 0.5, 0.625, 0.625, 0.498, 0.625, 0.498, 0.0, 0.625, 0.0, 0.625, 0.125, 0.498, 0.125])
me_018.update()
me_019 = bpy.data.meshes.new('立方体.019')
me_019.from_pydata([(-1.0, -1.0, -1.0), (-0.9272, -1.0, 0.3345), (-0.9563, 0.4396, -1.0), (-0.8835, 0.4396, 0.3345), (0.7087, -0.6498, -1.0), (0.394, -0.6498, 0.6125), (1.0, 1.0, -1.0), (0.6854, 1.0, 0.6125)], [], [(0, 1, 3, 2), (2, 3, 7, 6), (6, 7, 5, 4), (4, 5, 1, 0), (2, 6, 4, 0), (7, 3, 1, 5)])
_uv = me_019.uv_layers.new(name='UVマップ')
_uv.uv.foreach_set('vector', [0.375, 0.0, 0.625, 0.0, 0.625, 0.25, 0.375, 0.25, 0.375, 0.25, 0.625, 0.25, 0.625, 0.5, 0.375, 0.5, 0.375, 0.5, 0.625, 0.5, 0.625, 0.75, 0.375, 0.75, 0.375, 0.75, 0.625, 0.75, 0.625, 1.0, 0.375, 1.0, 0.125, 0.5, 0.375, 0.5, 0.375, 0.75, 0.125, 0.75, 0.625, 0.5, 0.875, 0.5, 0.875, 0.75, 0.625, 0.75])
me_019.update()
me_020 = bpy.data.meshes.new('立方体.020')
me_020.from_pydata([(-1.0, -0.7278, -1.0), (-1.0, -0.7278, -0.6059), (-1.0, 0.6462, -1.0), (-1.0, 0.6462, -0.6059), (1.0, -1.0, -1.0), (1.0, -1.0, -0.6059), (1.0, 1.0, -1.0), (1.0, 1.0, -0.6059)], [], [(0, 1, 3, 2), (2, 3, 7, 6), (6, 7, 5, 4), (4, 5, 1, 0), (2, 6, 4, 0), (7, 3, 1, 5)])
_uv = me_020.uv_layers.new(name='UVマップ')
_uv.uv.foreach_set('vector', [0.375, 0.0, 0.625, 0.0, 0.625, 0.25, 0.375, 0.25, 0.375, 0.25, 0.625, 0.25, 0.625, 0.5, 0.375, 0.5, 0.375, 0.5, 0.625, 0.5, 0.625, 0.75, 0.375, 0.75, 0.375, 0.75, 0.625, 0.75, 0.625, 1.0, 0.375, 1.0, 0.125, 0.5, 0.375, 0.5, 0.375, 0.75, 0.125, 0.75, 0.625, 0.5, 0.875, 0.5, 0.875, 0.75, 0.625, 0.75])
me_020.update()
me_021 = bpy.data.meshes.new('立方体.021')
me_021.from_pydata([(-0.8343, -0.7278, -0.748), (-0.661, -0.7278, 0.7637), (-0.8116, 0.7278, -0.748), (-0.6384, 0.7278, 0.7637), (0.9685, -0.7278, -0.6692), (0.9527, -0.7278, 0.622), (0.787, 0.6825, -0.6692), (0.7713, 0.6825, 0.622), (0.0, 1.0, -1.0), (0.0, 1.0, 1.0), (0.0, -1.0, -1.0), (0.0, -1.0, 1.0), (-0.8185, -0.7278, -0.01587), (-0.7959, 0.7278, -0.01587), (0.8185, 0.6825, -0.01587), (1.0, -0.7278, -0.01587), (0.0, -1.0, -0.01587), (0.0, 1.0, -0.01587), (-1.016, 8.626e-09, -0.748), (-0.8425, -8.087e-09, 0.7637), (0.9685, 1.132e-08, -0.6692), (0.9527, -1.294e-08, 0.622), (0.0, 0.0, 1.0), (0.0, 0.0, -1.0), (1.0, 0.0, -0.01587), (-1.0, 0.0, -0.01587)], [], [(25, 19, 3, 13), (17, 9, 7, 14), (24, 21, 5, 15), (16, 11, 1, 12), (23, 20, 4, 10), (22, 19, 1, 11), (21, 22, 11, 5), (18, 23, 10, 0), (15, 5, 11, 16), (13, 3, 9, 17), (2, 13, 17, 8), (4, 15, 16, 10), (10, 16, 12, 0), (20, 24, 15, 4), (8, 17, 14, 6), (18, 25, 13, 2), (0, 12, 25, 18), (6, 14, 24, 20), (2, 8, 23, 18), (7, 9, 22, 21), (9, 3, 19, 22), (8, 6, 20, 23), (14, 7, 21, 24), (12, 1, 19, 25)])
_uv = me_021.uv_layers.new(name='UVマップ')
_uv.uv.foreach_set('vector', [0.498, 0.125, 0.625, 0.125, 0.625, 0.25, 0.498, 0.25, 0.498, 0.375, 0.625, 0.375, 0.625, 0.5, 0.498, 0.5, 0.498, 0.625, 0.625, 0.625, 0.625, 0.75, 0.498, 0.75, 0.498, 0.875, 0.625, 0.875, 0.625, 1.0, 0.498, 1.0, 0.25, 0.625, 0.375, 0.625, 0.375, 0.75, 0.25, 0.75, 0.75, 0.625, 0.875, 0.625, 0.875, 0.75, 0.75, 0.75, 0.625, 0.625, 0.75, 0.625, 0.75, 0.75, 0.625, 0.75, 0.125, 0.625, 0.25, 0.625, 0.25, 0.75, 0.125, 0.75, 0.498, 0.75, 0.625, 0.75, 0.625, 0.875, 0.498, 0.875, 0.498, 0.25, 0.625, 0.25, 0.625, 0.375, 0.498, 0.375, 0.375, 0.25, 0.498, 0.25, 0.498, 0.375, 0.375, 0.375, 0.375, 0.75, 0.498, 0.75, 0.498, 0.875, 0.375, 0.875, 0.375, 0.875, 0.498, 0.875, 0.498, 1.0, 0.375, 1.0, 0.375, 0.625, 0.498, 0.625, 0.498, 0.75, 0.375, 0.75, 0.375, 0.375, 0.498, 0.375, 0.498, 0.5, 0.375, 0.5, 0.375, 0.125, 0.498, 0.125, 0.498, 0.25, 0.375, 0.25, 0.375, 0.0, 0.498, 0.0, 0.498, 0.125, 0.375, 0.125, 0.375, 0.5, 0.498, 0.5, 0.498, 0.625, 0.375, 0.625, 0.125, 0.5, 0.25, 0.5, 0.25, 0.625, 0.125, 0.625, 0.625, 0.5, 0.75, 0.5, 0.75, 0.625, 0.625, 0.625, 0.75, 0.5, 0.875, 0.5, 0.875, 0.625, 0.75, 0.625, 0.25, 0.5, 0.375, 0.5, 0.375, 0.625, 0.25, 0.625, 0.498, 0.5, 0.625, 0.5, 0.625, 0.625, 0.498, 0.625, 0.498, 0.0, 0.625, 0.0, 0.625, 0.125, 0.498, 0.125])
me_021.update()
me_022 = bpy.data.meshes.new('立方体.022')
me_022.from_pydata([(-0.8343, -0.7278, -0.748), (-0.661, -0.7278, 0.7637), (-0.8116, 0.7278, -0.748), (-0.6384, 0.7278, 0.7637), (0.9685, -0.7278, -0.6692), (0.9527, -0.7278, 0.622), (0.787, 0.6825, -0.6692), (0.7713, 0.6825, 0.622), (0.0, 1.0, -1.0), (0.0, 1.0, 1.0), (0.0, -1.0, -1.0), (0.0, -1.0, 1.0), (-0.8185, -0.7278, -0.01587), (-0.7959, 0.7278, -0.01587), (0.8185, 0.6825, -0.01587), (1.0, -0.7278, -0.01587), (0.0, -1.0, -0.01587), (0.0, 1.0, -0.01587), (-1.016, 8.626e-09, -0.748), (-0.8425, -8.087e-09, 0.7637), (0.9685, 1.132e-08, -0.6692), (0.9527, -1.294e-08, 0.622), (0.0, 0.0, 1.0), (0.0, 0.0, -1.0), (1.0, 0.0, -0.01587), (-1.0, 0.0, -0.01587)], [], [(25, 19, 3, 13), (17, 9, 7, 14), (24, 21, 5, 15), (16, 11, 1, 12), (23, 20, 4, 10), (22, 19, 1, 11), (21, 22, 11, 5), (18, 23, 10, 0), (15, 5, 11, 16), (13, 3, 9, 17), (2, 13, 17, 8), (4, 15, 16, 10), (10, 16, 12, 0), (20, 24, 15, 4), (8, 17, 14, 6), (18, 25, 13, 2), (0, 12, 25, 18), (6, 14, 24, 20), (2, 8, 23, 18), (7, 9, 22, 21), (9, 3, 19, 22), (8, 6, 20, 23), (14, 7, 21, 24), (12, 1, 19, 25)])
_uv = me_022.uv_layers.new(name='UVマップ')
_uv.uv.foreach_set('vector', [0.498, 0.125, 0.625, 0.125, 0.625, 0.25, 0.498, 0.25, 0.498, 0.375, 0.625, 0.375, 0.625, 0.5, 0.498, 0.5, 0.498, 0.625, 0.625, 0.625, 0.625, 0.75, 0.498, 0.75, 0.498, 0.875, 0.625, 0.875, 0.625, 1.0, 0.498, 1.0, 0.25, 0.625, 0.375, 0.625, 0.375, 0.75, 0.25, 0.75, 0.75, 0.625, 0.875, 0.625, 0.875, 0.75, 0.75, 0.75, 0.625, 0.625, 0.75, 0.625, 0.75, 0.75, 0.625, 0.75, 0.125, 0.625, 0.25, 0.625, 0.25, 0.75, 0.125, 0.75, 0.498, 0.75, 0.625, 0.75, 0.625, 0.875, 0.498, 0.875, 0.498, 0.25, 0.625, 0.25, 0.625, 0.375, 0.498, 0.375, 0.375, 0.25, 0.498, 0.25, 0.498, 0.375, 0.375, 0.375, 0.375, 0.75, 0.498, 0.75, 0.498, 0.875, 0.375, 0.875, 0.375, 0.875, 0.498, 0.875, 0.498, 1.0, 0.375, 1.0, 0.375, 0.625, 0.498, 0.625, 0.498, 0.75, 0.375, 0.75, 0.375, 0.375, 0.498, 0.375, 0.498, 0.5, 0.375, 0.5, 0.375, 0.125, 0.498, 0.125, 0.498, 0.25, 0.375, 0.25, 0.375, 0.0, 0.498, 0.0, 0.498, 0.125, 0.375, 0.125, 0.375, 0.5, 0.498, 0.5, 0.498, 0.625, 0.375, 0.625, 0.125, 0.5, 0.25, 0.5, 0.25, 0.625, 0.125, 0.625, 0.625, 0.5, 0.75, 0.5, 0.75, 0.625, 0.625, 0.625, 0.75, 0.5, 0.875, 0.5, 0.875, 0.625, 0.75, 0.625, 0.25, 0.5, 0.375, 0.5, 0.375, 0.625, 0.25, 0.625, 0.498, 0.5, 0.625, 0.5, 0.625, 0.625, 0.498, 0.625, 0.498, 0.0, 0.625, 0.0, 0.625, 0.125, 0.498, 0.125])
me_022.update()
me_023 = bpy.data.meshes.new('立方体.023')
me_023.from_pydata([(-1.0, -1.0, -1.0), (-1.0, -1.0, 0.1064), (-1.0, 0.2945, -1.0), (-1.0, 0.2945, 0.1064), (1.0, -1.423, -0.7648), (1.0, -1.423, 1.0), (1.0, 1.0, -0.7648), (1.0, 1.0, 1.0)], [], [(0, 1, 3, 2), (2, 3, 7, 6), (6, 7, 5, 4), (4, 5, 1, 0), (2, 6, 4, 0), (7, 3, 1, 5)])
_uv = me_023.uv_layers.new(name='UVマップ')
_uv.uv.foreach_set('vector', [0.375, 0.0, 0.625, 0.0, 0.625, 0.25, 0.375, 0.25, 0.375, 0.25, 0.625, 0.25, 0.625, 0.5, 0.375, 0.5, 0.375, 0.5, 0.625, 0.5, 0.625, 0.75, 0.375, 0.75, 0.375, 0.75, 0.625, 0.75, 0.625, 1.0, 0.375, 1.0, 0.125, 0.5, 0.375, 0.5, 0.375, 0.75, 0.125, 0.75, 0.625, 0.5, 0.875, 0.5, 0.875, 0.75, 0.625, 0.75])
me_023.update()
me_024 = bpy.data.meshes.new('立方体.024')
me_024.from_pydata([(-1.0, -1.0, -1.0), (-1.0, -1.0, 0.1064), (-1.0, 0.2945, -1.0), (-1.0, 0.2945, 0.1064), (1.0, -1.423, -0.7648), (1.0, -1.423, 1.0), (1.0, 1.0, -0.7648), (1.0, 1.0, 1.0)], [], [(0, 1, 3, 2), (2, 3, 7, 6), (6, 7, 5, 4), (4, 5, 1, 0), (2, 6, 4, 0), (7, 3, 1, 5)])
_uv = me_024.uv_layers.new(name='UVマップ')
_uv.uv.foreach_set('vector', [0.375, 0.0, 0.625, 0.0, 0.625, 0.25, 0.375, 0.25, 0.375, 0.25, 0.625, 0.25, 0.625, 0.5, 0.375, 0.5, 0.375, 0.5, 0.625, 0.5, 0.625, 0.75, 0.375, 0.75, 0.375, 0.75, 0.625, 0.75, 0.625, 1.0, 0.375, 1.0, 0.125, 0.5, 0.375, 0.5, 0.375, 0.75, 0.125, 0.75, 0.625, 0.5, 0.875, 0.5, 0.875, 0.75, 0.625, 0.75])
me_024.update()
me_025 = bpy.data.meshes.new('立方体.025')
me_025.from_pydata([(-0.8343, -0.7278, -0.748), (-0.661, -0.7278, 0.7637), (-0.8116, 0.7278, -0.748), (-0.6384, 0.7278, 0.7637), (0.9685, -0.7278, -0.6692), (0.9527, -0.7278, 0.622), (0.787, 0.6825, -0.6692), (0.7713, 0.6825, 0.622), (0.0, 1.0, -1.0), (0.0, 1.0, 1.0), (0.0, -1.0, -1.0), (0.0, -1.0, 1.0), (-0.8185, -0.7278, -0.01587), (-0.7959, 0.7278, -0.01587), (0.8185, 0.6825, -0.01587), (1.0, -0.7278, -0.01587), (0.0, -1.0, -0.01587), (0.0, 1.0, -0.01587), (-1.016, 8.626e-09, -0.748), (-0.8425, -8.087e-09, 0.7637), (0.9685, 1.132e-08, -0.6692), (0.9527, -1.294e-08, 0.622), (0.0, 0.0, 1.0), (0.0, 0.0, -1.0), (1.0, 0.0, -0.01587), (-1.0, 0.0, -0.01587)], [], [(25, 19, 3, 13), (17, 9, 7, 14), (24, 21, 5, 15), (16, 11, 1, 12), (23, 20, 4, 10), (22, 19, 1, 11), (21, 22, 11, 5), (18, 23, 10, 0), (15, 5, 11, 16), (13, 3, 9, 17), (2, 13, 17, 8), (4, 15, 16, 10), (10, 16, 12, 0), (20, 24, 15, 4), (8, 17, 14, 6), (18, 25, 13, 2), (0, 12, 25, 18), (6, 14, 24, 20), (2, 8, 23, 18), (7, 9, 22, 21), (9, 3, 19, 22), (8, 6, 20, 23), (14, 7, 21, 24), (12, 1, 19, 25)])
_uv = me_025.uv_layers.new(name='UVマップ')
_uv.uv.foreach_set('vector', [0.498, 0.125, 0.625, 0.125, 0.625, 0.25, 0.498, 0.25, 0.498, 0.375, 0.625, 0.375, 0.625, 0.5, 0.498, 0.5, 0.498, 0.625, 0.625, 0.625, 0.625, 0.75, 0.498, 0.75, 0.498, 0.875, 0.625, 0.875, 0.625, 1.0, 0.498, 1.0, 0.25, 0.625, 0.375, 0.625, 0.375, 0.75, 0.25, 0.75, 0.75, 0.625, 0.875, 0.625, 0.875, 0.75, 0.75, 0.75, 0.625, 0.625, 0.75, 0.625, 0.75, 0.75, 0.625, 0.75, 0.125, 0.625, 0.25, 0.625, 0.25, 0.75, 0.125, 0.75, 0.498, 0.75, 0.625, 0.75, 0.625, 0.875, 0.498, 0.875, 0.498, 0.25, 0.625, 0.25, 0.625, 0.375, 0.498, 0.375, 0.375, 0.25, 0.498, 0.25, 0.498, 0.375, 0.375, 0.375, 0.375, 0.75, 0.498, 0.75, 0.498, 0.875, 0.375, 0.875, 0.375, 0.875, 0.498, 0.875, 0.498, 1.0, 0.375, 1.0, 0.375, 0.625, 0.498, 0.625, 0.498, 0.75, 0.375, 0.75, 0.375, 0.375, 0.498, 0.375, 0.498, 0.5, 0.375, 0.5, 0.375, 0.125, 0.498, 0.125, 0.498, 0.25, 0.375, 0.25, 0.375, 0.0, 0.498, 0.0, 0.498, 0.125, 0.375, 0.125, 0.375, 0.5, 0.498, 0.5, 0.498, 0.625, 0.375, 0.625, 0.125, 0.5, 0.25, 0.5, 0.25, 0.625, 0.125, 0.625, 0.625, 0.5, 0.75, 0.5, 0.75, 0.625, 0.625, 0.625, 0.75, 0.5, 0.875, 0.5, 0.875, 0.625, 0.75, 0.625, 0.25, 0.5, 0.375, 0.5, 0.375, 0.625, 0.25, 0.625, 0.498, 0.5, 0.625, 0.5, 0.625, 0.625, 0.498, 0.625, 0.498, 0.0, 0.625, 0.0, 0.625, 0.125, 0.498, 0.125])
me_025.update()
me_026 = bpy.data.meshes.new('立方体.026')
me_026.from_pydata([(-0.8343, -0.7278, -0.748), (-0.661, -0.7278, 0.7637), (-0.8116, 0.7278, -0.748), (-0.6384, 0.7278, 0.7637), (0.9685, -0.7278, -0.6692), (0.9527, -0.7278, 0.622), (0.787, 0.6825, -0.6692), (0.7713, 0.6825, 0.622), (0.0, 1.0, -1.0), (0.0, 1.0, 1.0), (0.0, -1.0, -1.0), (0.0, -1.0, 1.0), (-0.8185, -0.7278, -0.01587), (-0.7959, 0.7278, -0.01587), (0.8185, 0.6825, -0.01587), (1.0, -0.7278, -0.01587), (0.0, -1.0, -0.01587), (0.0, 1.0, -0.01587), (-1.016, 8.626e-09, -0.748), (-0.8425, -8.087e-09, 0.7637), (0.9685, 1.132e-08, -0.6692), (0.9527, -1.294e-08, 0.622), (0.0, 0.0, 1.0), (0.0, 0.0, -1.0), (1.0, 0.0, -0.01587), (-1.0, 0.0, -0.01587)], [], [(25, 19, 3, 13), (17, 9, 7, 14), (24, 21, 5, 15), (16, 11, 1, 12), (23, 20, 4, 10), (22, 19, 1, 11), (21, 22, 11, 5), (18, 23, 10, 0), (15, 5, 11, 16), (13, 3, 9, 17), (2, 13, 17, 8), (4, 15, 16, 10), (10, 16, 12, 0), (20, 24, 15, 4), (8, 17, 14, 6), (18, 25, 13, 2), (0, 12, 25, 18), (6, 14, 24, 20), (2, 8, 23, 18), (7, 9, 22, 21), (9, 3, 19, 22), (8, 6, 20, 23), (14, 7, 21, 24), (12, 1, 19, 25)])
_uv = me_026.uv_layers.new(name='UVマップ')
_uv.uv.foreach_set('vector', [0.498, 0.125, 0.625, 0.125, 0.625, 0.25, 0.498, 0.25, 0.498, 0.375, 0.625, 0.375, 0.625, 0.5, 0.498, 0.5, 0.498, 0.625, 0.625, 0.625, 0.625, 0.75, 0.498, 0.75, 0.498, 0.875, 0.625, 0.875, 0.625, 1.0, 0.498, 1.0, 0.25, 0.625, 0.375, 0.625, 0.375, 0.75, 0.25, 0.75, 0.75, 0.625, 0.875, 0.625, 0.875, 0.75, 0.75, 0.75, 0.625, 0.625, 0.75, 0.625, 0.75, 0.75, 0.625, 0.75, 0.125, 0.625, 0.25, 0.625, 0.25, 0.75, 0.125, 0.75, 0.498, 0.75, 0.625, 0.75, 0.625, 0.875, 0.498, 0.875, 0.498, 0.25, 0.625, 0.25, 0.625, 0.375, 0.498, 0.375, 0.375, 0.25, 0.498, 0.25, 0.498, 0.375, 0.375, 0.375, 0.375, 0.75, 0.498, 0.75, 0.498, 0.875, 0.375, 0.875, 0.375, 0.875, 0.498, 0.875, 0.498, 1.0, 0.375, 1.0, 0.375, 0.625, 0.498, 0.625, 0.498, 0.75, 0.375, 0.75, 0.375, 0.375, 0.498, 0.375, 0.498, 0.5, 0.375, 0.5, 0.375, 0.125, 0.498, 0.125, 0.498, 0.25, 0.375, 0.25, 0.375, 0.0, 0.498, 0.0, 0.498, 0.125, 0.375, 0.125, 0.375, 0.5, 0.498, 0.5, 0.498, 0.625, 0.375, 0.625, 0.125, 0.5, 0.25, 0.5, 0.25, 0.625, 0.125, 0.625, 0.625, 0.5, 0.75, 0.5, 0.75, 0.625, 0.625, 0.625, 0.75, 0.5, 0.875, 0.5, 0.875, 0.625, 0.75, 0.625, 0.25, 0.5, 0.375, 0.5, 0.375, 0.625, 0.25, 0.625, 0.498, 0.5, 0.625, 0.5, 0.625, 0.625, 0.498, 0.625, 0.498, 0.0, 0.625, 0.0, 0.625, 0.125, 0.498, 0.125])
me_026.update()
me_027 = bpy.data.meshes.new('立方体.027')
me_027.from_pydata([(-1.0, -0.7278, -1.0), (-1.0, -0.7278, -0.6059), (-1.0, 0.6462, -1.0), (-1.0, 0.6462, -0.6059), (1.0, -1.0, -1.0), (1.0, -1.0, -0.6059), (1.0, 1.0, -1.0), (1.0, 1.0, -0.6059)], [], [(0, 1, 3, 2), (2, 3, 7, 6), (6, 7, 5, 4), (4, 5, 1, 0), (2, 6, 4, 0), (7, 3, 1, 5)])
_uv = me_027.uv_layers.new(name='UVマップ')
_uv.uv.foreach_set('vector', [0.375, 0.0, 0.625, 0.0, 0.625, 0.25, 0.375, 0.25, 0.375, 0.25, 0.625, 0.25, 0.625, 0.5, 0.375, 0.5, 0.375, 0.5, 0.625, 0.5, 0.625, 0.75, 0.375, 0.75, 0.375, 0.75, 0.625, 0.75, 0.625, 1.0, 0.375, 1.0, 0.125, 0.5, 0.375, 0.5, 0.375, 0.75, 0.125, 0.75, 0.625, 0.5, 0.875, 0.5, 0.875, 0.75, 0.625, 0.75])
me_027.update()
me_028 = bpy.data.meshes.new('立方体.028')
me_028.from_pydata([(-1.0, -1.0, -1.0), (-0.9272, -1.0, 0.3345), (-0.9563, 0.4396, -1.0), (-0.8835, 0.4396, 0.3345), (0.7087, -0.6498, -1.0), (0.394, -0.6498, 0.6125), (1.0, 1.0, -1.0), (0.6854, 1.0, 0.6125)], [], [(0, 1, 3, 2), (2, 3, 7, 6), (6, 7, 5, 4), (4, 5, 1, 0), (2, 6, 4, 0), (7, 3, 1, 5)])
_uv = me_028.uv_layers.new(name='UVマップ')
_uv.uv.foreach_set('vector', [0.375, 0.0, 0.625, 0.0, 0.625, 0.25, 0.375, 0.25, 0.375, 0.25, 0.625, 0.25, 0.625, 0.5, 0.375, 0.5, 0.375, 0.5, 0.625, 0.5, 0.625, 0.75, 0.375, 0.75, 0.375, 0.75, 0.625, 0.75, 0.625, 1.0, 0.375, 1.0, 0.125, 0.5, 0.375, 0.5, 0.375, 0.75, 0.125, 0.75, 0.625, 0.5, 0.875, 0.5, 0.875, 0.75, 0.625, 0.75])
me_028.update()
me_030 = bpy.data.meshes.new('立方体.030')
me_030.from_pydata([(-0.8343, -0.7278, -0.748), (-0.661, -0.7278, 0.7637), (-0.8116, 0.7278, -0.748), (-0.6384, 0.7278, 0.7637), (0.9685, -0.7278, -0.6692), (0.9527, -0.7278, 0.622), (0.787, 0.6825, -0.6692), (0.7713, 0.6825, 0.622), (0.0, 1.0, -1.0), (0.0, 1.0, 1.0), (0.0, -1.0, -1.0), (0.0, -1.0, 1.0), (-0.8185, -0.7278, -0.01587), (-0.7959, 0.7278, -0.01587), (0.8185, 0.6825, -0.01587), (1.0, -0.7278, -0.01587), (0.0, -1.0, -0.01587), (0.0, 1.0, -0.01587), (-1.016, 8.626e-09, -0.748), (-0.8425, -8.087e-09, 0.7637), (0.9685, 1.132e-08, -0.6692), (0.9527, -1.294e-08, 0.622), (0.0, 0.0, 1.0), (0.0, 0.0, -1.0), (1.0, 0.0, -0.01587), (-1.0, 0.0, -0.01587)], [], [(25, 19, 3, 13), (17, 9, 7, 14), (24, 21, 5, 15), (16, 11, 1, 12), (23, 20, 4, 10), (22, 19, 1, 11), (21, 22, 11, 5), (18, 23, 10, 0), (15, 5, 11, 16), (13, 3, 9, 17), (2, 13, 17, 8), (4, 15, 16, 10), (10, 16, 12, 0), (20, 24, 15, 4), (8, 17, 14, 6), (18, 25, 13, 2), (0, 12, 25, 18), (6, 14, 24, 20), (2, 8, 23, 18), (7, 9, 22, 21), (9, 3, 19, 22), (8, 6, 20, 23), (14, 7, 21, 24), (12, 1, 19, 25)])
_uv = me_030.uv_layers.new(name='UVマップ')
_uv.uv.foreach_set('vector', [0.498, 0.125, 0.625, 0.125, 0.625, 0.25, 0.498, 0.25, 0.498, 0.375, 0.625, 0.375, 0.625, 0.5, 0.498, 0.5, 0.498, 0.625, 0.625, 0.625, 0.625, 0.75, 0.498, 0.75, 0.498, 0.875, 0.625, 0.875, 0.625, 1.0, 0.498, 1.0, 0.25, 0.625, 0.375, 0.625, 0.375, 0.75, 0.25, 0.75, 0.75, 0.625, 0.875, 0.625, 0.875, 0.75, 0.75, 0.75, 0.625, 0.625, 0.75, 0.625, 0.75, 0.75, 0.625, 0.75, 0.125, 0.625, 0.25, 0.625, 0.25, 0.75, 0.125, 0.75, 0.498, 0.75, 0.625, 0.75, 0.625, 0.875, 0.498, 0.875, 0.498, 0.25, 0.625, 0.25, 0.625, 0.375, 0.498, 0.375, 0.375, 0.25, 0.498, 0.25, 0.498, 0.375, 0.375, 0.375, 0.375, 0.75, 0.498, 0.75, 0.498, 0.875, 0.375, 0.875, 0.375, 0.875, 0.498, 0.875, 0.498, 1.0, 0.375, 1.0, 0.375, 0.625, 0.498, 0.625, 0.498, 0.75, 0.375, 0.75, 0.375, 0.375, 0.498, 0.375, 0.498, 0.5, 0.375, 0.5, 0.375, 0.125, 0.498, 0.125, 0.498, 0.25, 0.375, 0.25, 0.375, 0.0, 0.498, 0.0, 0.498, 0.125, 0.375, 0.125, 0.375, 0.5, 0.498, 0.5, 0.498, 0.625, 0.375, 0.625, 0.125, 0.5, 0.25, 0.5, 0.25, 0.625, 0.125, 0.625, 0.625, 0.5, 0.75, 0.5, 0.75, 0.625, 0.625, 0.625, 0.75, 0.5, 0.875, 0.5, 0.875, 0.625, 0.75, 0.625, 0.25, 0.5, 0.375, 0.5, 0.375, 0.625, 0.25, 0.625, 0.498, 0.5, 0.625, 0.5, 0.625, 0.625, 0.498, 0.625, 0.498, 0.0, 0.625, 0.0, 0.625, 0.125, 0.498, 0.125])
me_030.update()
me_031 = bpy.data.meshes.new('立方体.031')
me_031.from_pydata([(-0.8343, -0.7278, -0.748), (-0.661, -0.7278, 0.7637), (-0.8116, 0.7278, -0.748), (-0.6384, 0.7278, 0.7637), (0.9685, -0.7278, -0.6692), (0.9527, -0.7278, 0.622), (0.787, 0.6825, -0.6692), (0.7713, 0.6825, 0.622), (0.0, 1.0, -1.0), (0.0, 1.0, 1.0), (0.0, -1.0, -1.0), (0.0, -1.0, 1.0), (-0.8185, -0.7278, -0.01587), (-0.7959, 0.7278, -0.01587), (0.8185, 0.6825, -0.01587), (1.0, -0.7278, -0.01587), (0.0, -1.0, -0.01587), (0.0, 1.0, -0.01587), (-1.016, 8.626e-09, -0.748), (-0.8425, -8.087e-09, 0.7637), (0.9685, 1.132e-08, -0.6692), (0.9527, -1.294e-08, 0.622), (0.0, 0.0, 1.0), (0.0, 0.0, -1.0), (1.0, 0.0, -0.01587), (-1.0, 0.0, -0.01587)], [], [(25, 19, 3, 13), (17, 9, 7, 14), (24, 21, 5, 15), (16, 11, 1, 12), (23, 20, 4, 10), (22, 19, 1, 11), (21, 22, 11, 5), (18, 23, 10, 0), (15, 5, 11, 16), (13, 3, 9, 17), (2, 13, 17, 8), (4, 15, 16, 10), (10, 16, 12, 0), (20, 24, 15, 4), (8, 17, 14, 6), (18, 25, 13, 2), (0, 12, 25, 18), (6, 14, 24, 20), (2, 8, 23, 18), (7, 9, 22, 21), (9, 3, 19, 22), (8, 6, 20, 23), (14, 7, 21, 24), (12, 1, 19, 25)])
_uv = me_031.uv_layers.new(name='UVマップ')
_uv.uv.foreach_set('vector', [0.498, 0.125, 0.625, 0.125, 0.625, 0.25, 0.498, 0.25, 0.498, 0.375, 0.625, 0.375, 0.625, 0.5, 0.498, 0.5, 0.498, 0.625, 0.625, 0.625, 0.625, 0.75, 0.498, 0.75, 0.498, 0.875, 0.625, 0.875, 0.625, 1.0, 0.498, 1.0, 0.25, 0.625, 0.375, 0.625, 0.375, 0.75, 0.25, 0.75, 0.75, 0.625, 0.875, 0.625, 0.875, 0.75, 0.75, 0.75, 0.625, 0.625, 0.75, 0.625, 0.75, 0.75, 0.625, 0.75, 0.125, 0.625, 0.25, 0.625, 0.25, 0.75, 0.125, 0.75, 0.498, 0.75, 0.625, 0.75, 0.625, 0.875, 0.498, 0.875, 0.498, 0.25, 0.625, 0.25, 0.625, 0.375, 0.498, 0.375, 0.375, 0.25, 0.498, 0.25, 0.498, 0.375, 0.375, 0.375, 0.375, 0.75, 0.498, 0.75, 0.498, 0.875, 0.375, 0.875, 0.375, 0.875, 0.498, 0.875, 0.498, 1.0, 0.375, 1.0, 0.375, 0.625, 0.498, 0.625, 0.498, 0.75, 0.375, 0.75, 0.375, 0.375, 0.498, 0.375, 0.498, 0.5, 0.375, 0.5, 0.375, 0.125, 0.498, 0.125, 0.498, 0.25, 0.375, 0.25, 0.375, 0.0, 0.498, 0.0, 0.498, 0.125, 0.375, 0.125, 0.375, 0.5, 0.498, 0.5, 0.498, 0.625, 0.375, 0.625, 0.125, 0.5, 0.25, 0.5, 0.25, 0.625, 0.125, 0.625, 0.625, 0.5, 0.75, 0.5, 0.75, 0.625, 0.625, 0.625, 0.75, 0.5, 0.875, 0.5, 0.875, 0.625, 0.75, 0.625, 0.25, 0.5, 0.375, 0.5, 0.375, 0.625, 0.25, 0.625, 0.498, 0.5, 0.625, 0.5, 0.625, 0.625, 0.498, 0.625, 0.498, 0.0, 0.625, 0.0, 0.625, 0.125, 0.498, 0.125])
me_031.update()
me_032 = bpy.data.meshes.new('立方体.032')
me_032.from_pydata([(-0.8343, -0.7278, -0.748), (-0.661, -0.7278, 0.7637), (-0.8116, 0.7278, -0.748), (-0.6384, 0.7278, 0.7637), (0.9685, -0.7278, -0.6692), (0.9527, -0.7278, 0.622), (0.787, 0.6825, -0.6692), (0.7713, 0.6825, 0.622), (0.0, 1.0, -1.0), (0.0, 1.0, 1.0), (0.0, -1.0, -1.0), (0.0, -1.0, 1.0), (-0.8185, -0.7278, -0.01587), (-0.7959, 0.7278, -0.01587), (0.8185, 0.6825, -0.01587), (1.0, -0.7278, -0.01587), (0.0, -1.0, -0.01587), (0.0, 1.0, -0.01587), (-1.016, 8.626e-09, -0.748), (-0.8425, -8.087e-09, 0.7637), (0.9685, 1.132e-08, -0.6692), (0.9527, -1.294e-08, 0.622), (0.0, 0.0, 1.0), (0.0, 0.0, -1.0), (1.0, 0.0, -0.01587), (-1.0, 0.0, -0.01587)], [], [(25, 19, 3, 13), (17, 9, 7, 14), (24, 21, 5, 15), (16, 11, 1, 12), (23, 20, 4, 10), (22, 19, 1, 11), (21, 22, 11, 5), (18, 23, 10, 0), (15, 5, 11, 16), (13, 3, 9, 17), (2, 13, 17, 8), (4, 15, 16, 10), (10, 16, 12, 0), (20, 24, 15, 4), (8, 17, 14, 6), (18, 25, 13, 2), (0, 12, 25, 18), (6, 14, 24, 20), (2, 8, 23, 18), (7, 9, 22, 21), (9, 3, 19, 22), (8, 6, 20, 23), (14, 7, 21, 24), (12, 1, 19, 25)])
_uv = me_032.uv_layers.new(name='UVマップ')
_uv.uv.foreach_set('vector', [0.498, 0.125, 0.625, 0.125, 0.625, 0.25, 0.498, 0.25, 0.498, 0.375, 0.625, 0.375, 0.625, 0.5, 0.498, 0.5, 0.498, 0.625, 0.625, 0.625, 0.625, 0.75, 0.498, 0.75, 0.498, 0.875, 0.625, 0.875, 0.625, 1.0, 0.498, 1.0, 0.25, 0.625, 0.375, 0.625, 0.375, 0.75, 0.25, 0.75, 0.75, 0.625, 0.875, 0.625, 0.875, 0.75, 0.75, 0.75, 0.625, 0.625, 0.75, 0.625, 0.75, 0.75, 0.625, 0.75, 0.125, 0.625, 0.25, 0.625, 0.25, 0.75, 0.125, 0.75, 0.498, 0.75, 0.625, 0.75, 0.625, 0.875, 0.498, 0.875, 0.498, 0.25, 0.625, 0.25, 0.625, 0.375, 0.498, 0.375, 0.375, 0.25, 0.498, 0.25, 0.498, 0.375, 0.375, 0.375, 0.375, 0.75, 0.498, 0.75, 0.498, 0.875, 0.375, 0.875, 0.375, 0.875, 0.498, 0.875, 0.498, 1.0, 0.375, 1.0, 0.375, 0.625, 0.498, 0.625, 0.498, 0.75, 0.375, 0.75, 0.375, 0.375, 0.498, 0.375, 0.498, 0.5, 0.375, 0.5, 0.375, 0.125, 0.498, 0.125, 0.498, 0.25, 0.375, 0.25, 0.375, 0.0, 0.498, 0.0, 0.498, 0.125, 0.375, 0.125, 0.375, 0.5, 0.498, 0.5, 0.498, 0.625, 0.375, 0.625, 0.125, 0.5, 0.25, 0.5, 0.25, 0.625, 0.125, 0.625, 0.625, 0.5, 0.75, 0.5, 0.75, 0.625, 0.625, 0.625, 0.75, 0.5, 0.875, 0.5, 0.875, 0.625, 0.75, 0.625, 0.25, 0.5, 0.375, 0.5, 0.375, 0.625, 0.25, 0.625, 0.498, 0.5, 0.625, 0.5, 0.625, 0.625, 0.498, 0.625, 0.498, 0.0, 0.625, 0.0, 0.625, 0.125, 0.498, 0.125])
me_032.update()
me_033 = bpy.data.meshes.new('立方体.033')
me_033.from_pydata([(-1.0, -1.0, -1.0), (-0.9272, -1.0, 0.3345), (-0.9563, 0.4396, -1.0), (-0.8835, 0.4396, 0.3345), (0.7087, -0.6498, -1.0), (0.394, -0.6498, 0.6125), (1.0, 1.0, -1.0), (0.6854, 1.0, 0.6125)], [], [(0, 1, 3, 2), (2, 3, 7, 6), (6, 7, 5, 4), (4, 5, 1, 0), (2, 6, 4, 0), (7, 3, 1, 5)])
_uv = me_033.uv_layers.new(name='UVマップ')
_uv.uv.foreach_set('vector', [0.375, 0.0, 0.625, 0.0, 0.625, 0.25, 0.375, 0.25, 0.375, 0.25, 0.625, 0.25, 0.625, 0.5, 0.375, 0.5, 0.375, 0.5, 0.625, 0.5, 0.625, 0.75, 0.375, 0.75, 0.375, 0.75, 0.625, 0.75, 0.625, 1.0, 0.375, 1.0, 0.125, 0.5, 0.375, 0.5, 0.375, 0.75, 0.125, 0.75, 0.625, 0.5, 0.875, 0.5, 0.875, 0.75, 0.625, 0.75])
me_033.update()
me_034 = bpy.data.meshes.new('立方体.034')
me_034.from_pydata([(-1.0, -0.7278, -1.0), (-1.0, -0.7278, -0.6059), (-1.0, 0.6462, -1.0), (-1.0, 0.6462, -0.6059), (1.0, -1.0, -1.0), (1.0, -1.0, -0.6059), (1.0, 1.0, -1.0), (1.0, 1.0, -0.6059)], [], [(0, 1, 3, 2), (2, 3, 7, 6), (6, 7, 5, 4), (4, 5, 1, 0), (2, 6, 4, 0), (7, 3, 1, 5)])
_uv = me_034.uv_layers.new(name='UVマップ')
_uv.uv.foreach_set('vector', [0.375, 0.0, 0.625, 0.0, 0.625, 0.25, 0.375, 0.25, 0.375, 0.25, 0.625, 0.25, 0.625, 0.5, 0.375, 0.5, 0.375, 0.5, 0.625, 0.5, 0.625, 0.75, 0.375, 0.75, 0.375, 0.75, 0.625, 0.75, 0.625, 1.0, 0.375, 1.0, 0.125, 0.5, 0.375, 0.5, 0.375, 0.75, 0.125, 0.75, 0.625, 0.5, 0.875, 0.5, 0.875, 0.75, 0.625, 0.75])
me_034.update()
me_035 = bpy.data.meshes.new('立方体.035')
me_035.from_pydata([(-1.0, -0.7278, -1.0), (-1.0, -0.7278, -0.6059), (-1.0, 0.6462, -1.0), (-1.0, 0.6462, -0.6059), (1.0, -1.0, -1.0), (1.0, -1.0, -0.6059), (1.0, 1.0, -1.0), (1.0, 1.0, -0.6059)], [], [(0, 1, 3, 2), (2, 3, 7, 6), (6, 7, 5, 4), (4, 5, 1, 0), (2, 6, 4, 0), (7, 3, 1, 5)])
_uv = me_035.uv_layers.new(name='UVマップ')
_uv.uv.foreach_set('vector', [0.375, 0.0, 0.625, 0.0, 0.625, 0.25, 0.375, 0.25, 0.375, 0.25, 0.625, 0.25, 0.625, 0.5, 0.375, 0.5, 0.375, 0.5, 0.625, 0.5, 0.625, 0.75, 0.375, 0.75, 0.375, 0.75, 0.625, 0.75, 0.625, 1.0, 0.375, 1.0, 0.125, 0.5, 0.375, 0.5, 0.375, 0.75, 0.125, 0.75, 0.625, 0.5, 0.875, 0.5, 0.875, 0.75, 0.625, 0.75])
me_035.update()
me_036 = bpy.data.meshes.new('立方体.036')
me_036.from_pydata([(-1.0, -1.0, -1.0), (-0.9272, -1.0, 0.3345), (-0.9563, 0.4396, -1.0), (-0.8835, 0.4396, 0.3345), (0.7087, -0.6498, -1.0), (0.394, -0.6498, 0.6125), (1.0, 1.0, -1.0), (0.6854, 1.0, 0.6125)], [], [(0, 1, 3, 2), (2, 3, 7, 6), (6, 7, 5, 4), (4, 5, 1, 0), (2, 6, 4, 0), (7, 3, 1, 5)])
_uv = me_036.uv_layers.new(name='UVマップ')
_uv.uv.foreach_set('vector', [0.375, 0.0, 0.625, 0.0, 0.625, 0.25, 0.375, 0.25, 0.375, 0.25, 0.625, 0.25, 0.625, 0.5, 0.375, 0.5, 0.375, 0.5, 0.625, 0.5, 0.625, 0.75, 0.375, 0.75, 0.375, 0.75, 0.625, 0.75, 0.625, 1.0, 0.375, 1.0, 0.125, 0.5, 0.375, 0.5, 0.375, 0.75, 0.125, 0.75, 0.625, 0.5, 0.875, 0.5, 0.875, 0.75, 0.625, 0.75])
me_036.update()
me_037 = bpy.data.meshes.new('立方体.037')
me_037.from_pydata([(-0.8343, -0.7278, -0.748), (-0.661, -0.7278, 0.7637), (-0.8116, 0.7278, -0.748), (-0.6384, 0.7278, 0.7637), (0.9685, -0.7278, -0.6692), (0.9527, -0.7278, 0.622), (0.787, 0.6825, -0.6692), (0.7713, 0.6825, 0.622), (0.0, 1.0, -1.0), (0.0, 1.0, 1.0), (0.0, -1.0, -1.0), (0.0, -1.0, 1.0), (-0.8185, -0.7278, -0.01587), (-0.7959, 0.7278, -0.01587), (0.8185, 0.6825, -0.01587), (1.0, -0.7278, -0.01587), (0.0, -1.0, -0.01587), (0.0, 1.0, -0.01587), (-1.016, 8.626e-09, -0.748), (-0.8425, -8.087e-09, 0.7637), (0.9685, 1.132e-08, -0.6692), (0.9527, -1.294e-08, 0.622), (0.0, 0.0, 1.0), (0.0, 0.0, -1.0), (1.0, 0.0, -0.01587), (-1.0, 0.0, -0.01587)], [], [(25, 19, 3, 13), (17, 9, 7, 14), (24, 21, 5, 15), (16, 11, 1, 12), (23, 20, 4, 10), (22, 19, 1, 11), (21, 22, 11, 5), (18, 23, 10, 0), (15, 5, 11, 16), (13, 3, 9, 17), (2, 13, 17, 8), (4, 15, 16, 10), (10, 16, 12, 0), (20, 24, 15, 4), (8, 17, 14, 6), (18, 25, 13, 2), (0, 12, 25, 18), (6, 14, 24, 20), (2, 8, 23, 18), (7, 9, 22, 21), (9, 3, 19, 22), (8, 6, 20, 23), (14, 7, 21, 24), (12, 1, 19, 25)])
_uv = me_037.uv_layers.new(name='UVマップ')
_uv.uv.foreach_set('vector', [0.498, 0.125, 0.625, 0.125, 0.625, 0.25, 0.498, 0.25, 0.498, 0.375, 0.625, 0.375, 0.625, 0.5, 0.498, 0.5, 0.498, 0.625, 0.625, 0.625, 0.625, 0.75, 0.498, 0.75, 0.498, 0.875, 0.625, 0.875, 0.625, 1.0, 0.498, 1.0, 0.25, 0.625, 0.375, 0.625, 0.375, 0.75, 0.25, 0.75, 0.75, 0.625, 0.875, 0.625, 0.875, 0.75, 0.75, 0.75, 0.625, 0.625, 0.75, 0.625, 0.75, 0.75, 0.625, 0.75, 0.125, 0.625, 0.25, 0.625, 0.25, 0.75, 0.125, 0.75, 0.498, 0.75, 0.625, 0.75, 0.625, 0.875, 0.498, 0.875, 0.498, 0.25, 0.625, 0.25, 0.625, 0.375, 0.498, 0.375, 0.375, 0.25, 0.498, 0.25, 0.498, 0.375, 0.375, 0.375, 0.375, 0.75, 0.498, 0.75, 0.498, 0.875, 0.375, 0.875, 0.375, 0.875, 0.498, 0.875, 0.498, 1.0, 0.375, 1.0, 0.375, 0.625, 0.498, 0.625, 0.498, 0.75, 0.375, 0.75, 0.375, 0.375, 0.498, 0.375, 0.498, 0.5, 0.375, 0.5, 0.375, 0.125, 0.498, 0.125, 0.498, 0.25, 0.375, 0.25, 0.375, 0.0, 0.498, 0.0, 0.498, 0.125, 0.375, 0.125, 0.375, 0.5, 0.498, 0.5, 0.498, 0.625, 0.375, 0.625, 0.125, 0.5, 0.25, 0.5, 0.25, 0.625, 0.125, 0.625, 0.625, 0.5, 0.75, 0.5, 0.75, 0.625, 0.625, 0.625, 0.75, 0.5, 0.875, 0.5, 0.875, 0.625, 0.75, 0.625, 0.25, 0.5, 0.375, 0.5, 0.375, 0.625, 0.25, 0.625, 0.498, 0.5, 0.625, 0.5, 0.625, 0.625, 0.498, 0.625, 0.498, 0.0, 0.625, 0.0, 0.625, 0.125, 0.498, 0.125])
me_037.update()
me_038 = bpy.data.meshes.new('立方体.038')
me_038.from_pydata([(-0.8343, -0.7278, -0.748), (-0.661, -0.7278, 0.7637), (-0.8116, 0.7278, -0.748), (-0.6384, 0.7278, 0.7637), (0.9685, -0.7278, -0.6692), (0.9527, -0.7278, 0.622), (0.787, 0.6825, -0.6692), (0.7713, 0.6825, 0.622), (0.0, 1.0, -1.0), (0.0, 1.0, 1.0), (0.0, -1.0, -1.0), (0.0, -1.0, 1.0), (-0.8185, -0.7278, -0.01587), (-0.7959, 0.7278, -0.01587), (0.8185, 0.6825, -0.01587), (1.0, -0.7278, -0.01587), (0.0, -1.0, -0.01587), (0.0, 1.0, -0.01587), (-1.016, 8.626e-09, -0.748), (-0.8425, -8.087e-09, 0.7637), (0.9685, 1.132e-08, -0.6692), (0.9527, -1.294e-08, 0.622), (0.0, 0.0, 1.0), (0.0, 0.0, -1.0), (1.0, 0.0, -0.01587), (-1.0, 0.0, -0.01587)], [], [(25, 19, 3, 13), (17, 9, 7, 14), (24, 21, 5, 15), (16, 11, 1, 12), (23, 20, 4, 10), (22, 19, 1, 11), (21, 22, 11, 5), (18, 23, 10, 0), (15, 5, 11, 16), (13, 3, 9, 17), (2, 13, 17, 8), (4, 15, 16, 10), (10, 16, 12, 0), (20, 24, 15, 4), (8, 17, 14, 6), (18, 25, 13, 2), (0, 12, 25, 18), (6, 14, 24, 20), (2, 8, 23, 18), (7, 9, 22, 21), (9, 3, 19, 22), (8, 6, 20, 23), (14, 7, 21, 24), (12, 1, 19, 25)])
_uv = me_038.uv_layers.new(name='UVマップ')
_uv.uv.foreach_set('vector', [0.498, 0.125, 0.625, 0.125, 0.625, 0.25, 0.498, 0.25, 0.498, 0.375, 0.625, 0.375, 0.625, 0.5, 0.498, 0.5, 0.498, 0.625, 0.625, 0.625, 0.625, 0.75, 0.498, 0.75, 0.498, 0.875, 0.625, 0.875, 0.625, 1.0, 0.498, 1.0, 0.25, 0.625, 0.375, 0.625, 0.375, 0.75, 0.25, 0.75, 0.75, 0.625, 0.875, 0.625, 0.875, 0.75, 0.75, 0.75, 0.625, 0.625, 0.75, 0.625, 0.75, 0.75, 0.625, 0.75, 0.125, 0.625, 0.25, 0.625, 0.25, 0.75, 0.125, 0.75, 0.498, 0.75, 0.625, 0.75, 0.625, 0.875, 0.498, 0.875, 0.498, 0.25, 0.625, 0.25, 0.625, 0.375, 0.498, 0.375, 0.375, 0.25, 0.498, 0.25, 0.498, 0.375, 0.375, 0.375, 0.375, 0.75, 0.498, 0.75, 0.498, 0.875, 0.375, 0.875, 0.375, 0.875, 0.498, 0.875, 0.498, 1.0, 0.375, 1.0, 0.375, 0.625, 0.498, 0.625, 0.498, 0.75, 0.375, 0.75, 0.375, 0.375, 0.498, 0.375, 0.498, 0.5, 0.375, 0.5, 0.375, 0.125, 0.498, 0.125, 0.498, 0.25, 0.375, 0.25, 0.375, 0.0, 0.498, 0.0, 0.498, 0.125, 0.375, 0.125, 0.375, 0.5, 0.498, 0.5, 0.498, 0.625, 0.375, 0.625, 0.125, 0.5, 0.25, 0.5, 0.25, 0.625, 0.125, 0.625, 0.625, 0.5, 0.75, 0.5, 0.75, 0.625, 0.625, 0.625, 0.75, 0.5, 0.875, 0.5, 0.875, 0.625, 0.75, 0.625, 0.25, 0.5, 0.375, 0.5, 0.375, 0.625, 0.25, 0.625, 0.498, 0.5, 0.625, 0.5, 0.625, 0.625, 0.498, 0.625, 0.498, 0.0, 0.625, 0.0, 0.625, 0.125, 0.498, 0.125])
me_038.update()
me_039 = bpy.data.meshes.new('立方体.039')
me_039.from_pydata([(-1.0, -0.7278, -1.0), (-1.0, -0.7278, -0.6059), (-1.0, 0.6462, -1.0), (-1.0, 0.6462, -0.6059), (1.0, -1.0, -1.0), (1.0, -1.0, -0.6059), (1.0, 1.0, -1.0), (1.0, 1.0, -0.6059)], [], [(0, 1, 3, 2), (2, 3, 7, 6), (6, 7, 5, 4), (4, 5, 1, 0), (2, 6, 4, 0), (7, 3, 1, 5)])
_uv = me_039.uv_layers.new(name='UVマップ')
_uv.uv.foreach_set('vector', [0.375, 0.0, 0.625, 0.0, 0.625, 0.25, 0.375, 0.25, 0.375, 0.25, 0.625, 0.25, 0.625, 0.5, 0.375, 0.5, 0.375, 0.5, 0.625, 0.5, 0.625, 0.75, 0.375, 0.75, 0.375, 0.75, 0.625, 0.75, 0.625, 1.0, 0.375, 1.0, 0.125, 0.5, 0.375, 0.5, 0.375, 0.75, 0.125, 0.75, 0.625, 0.5, 0.875, 0.5, 0.875, 0.75, 0.625, 0.75])
me_039.update()
me_040 = bpy.data.meshes.new('立方体.040')
me_040.from_pydata([(-0.8343, -0.7278, -0.748), (-0.661, -0.7278, 0.7637), (-0.8116, 0.7278, -0.748), (-0.6384, 0.7278, 0.7637), (0.9685, -0.7278, -0.6692), (0.9527, -0.7278, 0.622), (0.787, 0.6825, -0.6692), (0.7713, 0.6825, 0.622), (0.0, 1.0, -1.0), (0.0, 1.0, 1.0), (0.0, -1.0, -1.0), (0.0, -1.0, 1.0), (-0.8185, -0.7278, -0.01587), (-0.7959, 0.7278, -0.01587), (0.8185, 0.6825, -0.01587), (1.0, -0.7278, -0.01587), (0.0, -1.0, -0.01587), (0.0, 1.0, -0.01587), (-1.016, 8.626e-09, -0.748), (-0.8425, -8.087e-09, 0.7637), (0.9685, 1.132e-08, -0.6692), (0.9527, -1.294e-08, 0.622), (0.0, 0.0, 1.0), (0.0, 0.0, -1.0), (1.0, 0.0, -0.01587), (-1.0, 0.0, -0.01587)], [], [(25, 19, 3, 13), (17, 9, 7, 14), (24, 21, 5, 15), (16, 11, 1, 12), (23, 20, 4, 10), (22, 19, 1, 11), (21, 22, 11, 5), (18, 23, 10, 0), (15, 5, 11, 16), (13, 3, 9, 17), (2, 13, 17, 8), (4, 15, 16, 10), (10, 16, 12, 0), (20, 24, 15, 4), (8, 17, 14, 6), (18, 25, 13, 2), (0, 12, 25, 18), (6, 14, 24, 20), (2, 8, 23, 18), (7, 9, 22, 21), (9, 3, 19, 22), (8, 6, 20, 23), (14, 7, 21, 24), (12, 1, 19, 25)])
_uv = me_040.uv_layers.new(name='UVマップ')
_uv.uv.foreach_set('vector', [0.498, 0.125, 0.625, 0.125, 0.625, 0.25, 0.498, 0.25, 0.498, 0.375, 0.625, 0.375, 0.625, 0.5, 0.498, 0.5, 0.498, 0.625, 0.625, 0.625, 0.625, 0.75, 0.498, 0.75, 0.498, 0.875, 0.625, 0.875, 0.625, 1.0, 0.498, 1.0, 0.25, 0.625, 0.375, 0.625, 0.375, 0.75, 0.25, 0.75, 0.75, 0.625, 0.875, 0.625, 0.875, 0.75, 0.75, 0.75, 0.625, 0.625, 0.75, 0.625, 0.75, 0.75, 0.625, 0.75, 0.125, 0.625, 0.25, 0.625, 0.25, 0.75, 0.125, 0.75, 0.498, 0.75, 0.625, 0.75, 0.625, 0.875, 0.498, 0.875, 0.498, 0.25, 0.625, 0.25, 0.625, 0.375, 0.498, 0.375, 0.375, 0.25, 0.498, 0.25, 0.498, 0.375, 0.375, 0.375, 0.375, 0.75, 0.498, 0.75, 0.498, 0.875, 0.375, 0.875, 0.375, 0.875, 0.498, 0.875, 0.498, 1.0, 0.375, 1.0, 0.375, 0.625, 0.498, 0.625, 0.498, 0.75, 0.375, 0.75, 0.375, 0.375, 0.498, 0.375, 0.498, 0.5, 0.375, 0.5, 0.375, 0.125, 0.498, 0.125, 0.498, 0.25, 0.375, 0.25, 0.375, 0.0, 0.498, 0.0, 0.498, 0.125, 0.375, 0.125, 0.375, 0.5, 0.498, 0.5, 0.498, 0.625, 0.375, 0.625, 0.125, 0.5, 0.25, 0.5, 0.25, 0.625, 0.125, 0.625, 0.625, 0.5, 0.75, 0.5, 0.75, 0.625, 0.625, 0.625, 0.75, 0.5, 0.875, 0.5, 0.875, 0.625, 0.75, 0.625, 0.25, 0.5, 0.375, 0.5, 0.375, 0.625, 0.25, 0.625, 0.498, 0.5, 0.625, 0.5, 0.625, 0.625, 0.498, 0.625, 0.498, 0.0, 0.625, 0.0, 0.625, 0.125, 0.498, 0.125])
me_040.update()
me_041 = bpy.data.meshes.new('立方体.041')
me_041.from_pydata([(-0.8343, -0.7278, -0.748), (-0.661, -0.7278, 0.7637), (-0.8116, 0.7278, -0.748), (-0.6384, 0.7278, 0.7637), (0.9685, -0.7278, -0.6692), (0.9527, -0.7278, 0.622), (0.787, 0.6825, -0.6692), (0.7713, 0.6825, 0.622), (0.0, 1.0, -1.0), (0.0, 1.0, 1.0), (0.0, -1.0, -1.0), (0.0, -1.0, 1.0), (-0.8185, -0.7278, -0.01587), (-0.7959, 0.7278, -0.01587), (0.8185, 0.6825, -0.01587), (1.0, -0.7278, -0.01587), (0.0, -1.0, -0.01587), (0.0, 1.0, -0.01587), (-1.016, 8.626e-09, -0.748), (-0.8425, -8.087e-09, 0.7637), (0.9685, 1.132e-08, -0.6692), (0.9527, -1.294e-08, 0.622), (0.0, 0.0, 1.0), (0.0, 0.0, -1.0), (1.0, 0.0, -0.01587), (-1.0, 0.0, -0.01587)], [], [(25, 19, 3, 13), (17, 9, 7, 14), (24, 21, 5, 15), (16, 11, 1, 12), (23, 20, 4, 10), (22, 19, 1, 11), (21, 22, 11, 5), (18, 23, 10, 0), (15, 5, 11, 16), (13, 3, 9, 17), (2, 13, 17, 8), (4, 15, 16, 10), (10, 16, 12, 0), (20, 24, 15, 4), (8, 17, 14, 6), (18, 25, 13, 2), (0, 12, 25, 18), (6, 14, 24, 20), (2, 8, 23, 18), (7, 9, 22, 21), (9, 3, 19, 22), (8, 6, 20, 23), (14, 7, 21, 24), (12, 1, 19, 25)])
_uv = me_041.uv_layers.new(name='UVマップ')
_uv.uv.foreach_set('vector', [0.498, 0.125, 0.625, 0.125, 0.625, 0.25, 0.498, 0.25, 0.498, 0.375, 0.625, 0.375, 0.625, 0.5, 0.498, 0.5, 0.498, 0.625, 0.625, 0.625, 0.625, 0.75, 0.498, 0.75, 0.498, 0.875, 0.625, 0.875, 0.625, 1.0, 0.498, 1.0, 0.25, 0.625, 0.375, 0.625, 0.375, 0.75, 0.25, 0.75, 0.75, 0.625, 0.875, 0.625, 0.875, 0.75, 0.75, 0.75, 0.625, 0.625, 0.75, 0.625, 0.75, 0.75, 0.625, 0.75, 0.125, 0.625, 0.25, 0.625, 0.25, 0.75, 0.125, 0.75, 0.498, 0.75, 0.625, 0.75, 0.625, 0.875, 0.498, 0.875, 0.498, 0.25, 0.625, 0.25, 0.625, 0.375, 0.498, 0.375, 0.375, 0.25, 0.498, 0.25, 0.498, 0.375, 0.375, 0.375, 0.375, 0.75, 0.498, 0.75, 0.498, 0.875, 0.375, 0.875, 0.375, 0.875, 0.498, 0.875, 0.498, 1.0, 0.375, 1.0, 0.375, 0.625, 0.498, 0.625, 0.498, 0.75, 0.375, 0.75, 0.375, 0.375, 0.498, 0.375, 0.498, 0.5, 0.375, 0.5, 0.375, 0.125, 0.498, 0.125, 0.498, 0.25, 0.375, 0.25, 0.375, 0.0, 0.498, 0.0, 0.498, 0.125, 0.375, 0.125, 0.375, 0.5, 0.498, 0.5, 0.498, 0.625, 0.375, 0.625, 0.125, 0.5, 0.25, 0.5, 0.25, 0.625, 0.125, 0.625, 0.625, 0.5, 0.75, 0.5, 0.75, 0.625, 0.625, 0.625, 0.75, 0.5, 0.875, 0.5, 0.875, 0.625, 0.75, 0.625, 0.25, 0.5, 0.375, 0.5, 0.375, 0.625, 0.25, 0.625, 0.498, 0.5, 0.625, 0.5, 0.625, 0.625, 0.498, 0.625, 0.498, 0.0, 0.625, 0.0, 0.625, 0.125, 0.498, 0.125])
me_041.update()
me_042 = bpy.data.meshes.new('立方体.042')
me_042.from_pydata([(-0.8343, -0.7278, -0.748), (-0.661, -0.7278, 0.7637), (-0.8116, 0.7278, -0.748), (-0.6384, 0.7278, 0.7637), (0.9685, -0.7278, -0.6692), (0.9527, -0.7278, 0.622), (0.787, 0.6825, -0.6692), (0.7713, 0.6825, 0.622), (0.0, 1.0, -1.0), (0.0, 1.0, 1.0), (0.0, -1.0, -1.0), (0.0, -1.0, 1.0), (-0.8185, -0.7278, -0.01587), (-0.7959, 0.7278, -0.01587), (0.8185, 0.6825, -0.01587), (1.0, -0.7278, -0.01587), (0.0, -1.0, -0.01587), (0.0, 1.0, -0.01587), (-1.016, 8.626e-09, -0.748), (-0.8425, -8.087e-09, 0.7637), (0.9685, 1.132e-08, -0.6692), (0.9527, -1.294e-08, 0.622), (0.0, 0.0, 1.0), (0.0, 0.0, -1.0), (1.0, 0.0, -0.01587), (-1.0, 0.0, -0.01587)], [], [(25, 19, 3, 13), (17, 9, 7, 14), (24, 21, 5, 15), (16, 11, 1, 12), (23, 20, 4, 10), (22, 19, 1, 11), (21, 22, 11, 5), (18, 23, 10, 0), (15, 5, 11, 16), (13, 3, 9, 17), (2, 13, 17, 8), (4, 15, 16, 10), (10, 16, 12, 0), (20, 24, 15, 4), (8, 17, 14, 6), (18, 25, 13, 2), (0, 12, 25, 18), (6, 14, 24, 20), (2, 8, 23, 18), (7, 9, 22, 21), (9, 3, 19, 22), (8, 6, 20, 23), (14, 7, 21, 24), (12, 1, 19, 25)])
_uv = me_042.uv_layers.new(name='UVマップ')
_uv.uv.foreach_set('vector', [0.498, 0.125, 0.625, 0.125, 0.625, 0.25, 0.498, 0.25, 0.498, 0.375, 0.625, 0.375, 0.625, 0.5, 0.498, 0.5, 0.498, 0.625, 0.625, 0.625, 0.625, 0.75, 0.498, 0.75, 0.498, 0.875, 0.625, 0.875, 0.625, 1.0, 0.498, 1.0, 0.25, 0.625, 0.375, 0.625, 0.375, 0.75, 0.25, 0.75, 0.75, 0.625, 0.875, 0.625, 0.875, 0.75, 0.75, 0.75, 0.625, 0.625, 0.75, 0.625, 0.75, 0.75, 0.625, 0.75, 0.125, 0.625, 0.25, 0.625, 0.25, 0.75, 0.125, 0.75, 0.498, 0.75, 0.625, 0.75, 0.625, 0.875, 0.498, 0.875, 0.498, 0.25, 0.625, 0.25, 0.625, 0.375, 0.498, 0.375, 0.375, 0.25, 0.498, 0.25, 0.498, 0.375, 0.375, 0.375, 0.375, 0.75, 0.498, 0.75, 0.498, 0.875, 0.375, 0.875, 0.375, 0.875, 0.498, 0.875, 0.498, 1.0, 0.375, 1.0, 0.375, 0.625, 0.498, 0.625, 0.498, 0.75, 0.375, 0.75, 0.375, 0.375, 0.498, 0.375, 0.498, 0.5, 0.375, 0.5, 0.375, 0.125, 0.498, 0.125, 0.498, 0.25, 0.375, 0.25, 0.375, 0.0, 0.498, 0.0, 0.498, 0.125, 0.375, 0.125, 0.375, 0.5, 0.498, 0.5, 0.498, 0.625, 0.375, 0.625, 0.125, 0.5, 0.25, 0.5, 0.25, 0.625, 0.125, 0.625, 0.625, 0.5, 0.75, 0.5, 0.75, 0.625, 0.625, 0.625, 0.75, 0.5, 0.875, 0.5, 0.875, 0.625, 0.75, 0.625, 0.25, 0.5, 0.375, 0.5, 0.375, 0.625, 0.25, 0.625, 0.498, 0.5, 0.625, 0.5, 0.625, 0.625, 0.498, 0.625, 0.498, 0.0, 0.625, 0.0, 0.625, 0.125, 0.498, 0.125])
me_042.update()
me_043 = bpy.data.meshes.new('立方体.043')
me_043.from_pydata([(-1.0, -1.0, -1.0), (-1.0, -1.0, 0.1064), (-1.0, 0.2945, -1.0), (-1.0, 0.2945, 0.1064), (1.0, -1.423, -0.7648), (1.0, -1.423, 1.0), (1.0, 1.0, -0.7648), (1.0, 1.0, 1.0)], [], [(0, 1, 3, 2), (2, 3, 7, 6), (6, 7, 5, 4), (4, 5, 1, 0), (2, 6, 4, 0), (7, 3, 1, 5)])
_uv = me_043.uv_layers.new(name='UVマップ')
_uv.uv.foreach_set('vector', [0.375, 0.0, 0.625, 0.0, 0.625, 0.25, 0.375, 0.25, 0.375, 0.25, 0.625, 0.25, 0.625, 0.5, 0.375, 0.5, 0.375, 0.5, 0.625, 0.5, 0.625, 0.75, 0.375, 0.75, 0.375, 0.75, 0.625, 0.75, 0.625, 1.0, 0.375, 1.0, 0.125, 0.5, 0.375, 0.5, 0.375, 0.75, 0.125, 0.75, 0.625, 0.5, 0.875, 0.5, 0.875, 0.75, 0.625, 0.75])
me_043.update()

# ---- objects
ob_x = bpy.data.objects.new('立方体', me_x)
ob_001 = bpy.data.objects.new('立方体.001', me_001)
ob_002 = bpy.data.objects.new('立方体.002', me_002)
ob_003 = bpy.data.objects.new('立方体.003', me_003)
ob_005 = bpy.data.objects.new('立方体.005', me_004)
ob_006 = bpy.data.objects.new('立方体.006', me_005)
ob_007 = bpy.data.objects.new('立方体.007', me_006)
ob_008 = bpy.data.objects.new('立方体.008', me_007)
ob_009 = bpy.data.objects.new('立方体.009', me_008)
ob_010 = bpy.data.objects.new('立方体.010', me_009)
ob_011 = bpy.data.objects.new('立方体.011', me_010)
ob_012 = bpy.data.objects.new('立方体.012', me_011)
ob_013 = bpy.data.objects.new('立方体.013', me_012)
ob_014 = bpy.data.objects.new('立方体.014', me_013)
ob_015 = bpy.data.objects.new('立方体.015', me_014)
ob_016 = bpy.data.objects.new('立方体.016', me_015)
ob_017 = bpy.data.objects.new('立方体.017', me_016)
ob_018 = bpy.data.objects.new('立方体.018', me_017)
ob_019 = bpy.data.objects.new('立方体.019', me_018)
ob_020 = bpy.data.objects.new('立方体.020', me_019)
ob_021 = bpy.data.objects.new('立方体.021', me_020)
ob_022 = bpy.data.objects.new('立方体.022', me_021)
ob_023 = bpy.data.objects.new('立方体.023', me_022)
ob_024 = bpy.data.objects.new('立方体.024', me_023)
ob_025 = bpy.data.objects.new('立方体.025', me_024)
ob_026 = bpy.data.objects.new('立方体.026', me_025)
ob_027 = bpy.data.objects.new('立方体.027', me_026)
ob_028 = bpy.data.objects.new('立方体.028', me_027)
ob_029 = bpy.data.objects.new('立方体.029', me_028)
ob_030 = bpy.data.objects.new('立方体.030', me_030)
ob_031 = bpy.data.objects.new('立方体.031', me_031)
ob_032 = bpy.data.objects.new('立方体.032', me_032)
ob_033 = bpy.data.objects.new('立方体.033', me_033)
ob_034 = bpy.data.objects.new('立方体.034', me_034)
ob_035 = bpy.data.objects.new('立方体.035', me_035)
ob_036 = bpy.data.objects.new('立方体.036', me_036)
ob_037 = bpy.data.objects.new('立方体.037', me_037)
ob_038 = bpy.data.objects.new('立方体.038', me_038)
ob_004 = bpy.data.objects.new('立方体.004', me_039)
ob_039 = bpy.data.objects.new('立方体.039', me_040)
ob_040 = bpy.data.objects.new('立方体.040', me_041)
ob_041 = bpy.data.objects.new('立方体.041', me_042)
ob_042 = bpy.data.objects.new('立方体.042', me_043)

# ---- transforms, parenting, visibility, modifiers, constraints
ob_x.location = (-3.145, -1.362, 0.04699)
ob_x.scale = (1.715, 0.397, 0.5335)
ob_001.location = (-0.8257, -1.719, 0.1113)
ob_001.scale = (0.4867, 0.397, 0.5335)
ob_002.location = (-3.621, -0.6162, 0.1113)
ob_002.scale = (0.4867, 0.397, 0.5335)
ob_003.location = (0.3084, -1.088, 0.4406)
ob_003.rotation_euler = (-3.874e-09, 0.4549, -1.674e-08)
ob_003.scale = (0.5462, 0.397, 0.5868)
ob_005.location = (0.6358, -1.136, -0.2065)
ob_005.rotation_euler = (0.0, -0.0, -0.6754)
ob_005.scale = (1.017, 0.2025, 0.1964)
ob_006.location = (-3.683, 1.289, 0.1113)
ob_006.rotation_euler = (-0.4276, -9.208e-17, 1.999e-17)
ob_006.scale = (0.3625, 0.397, 0.5335)
ob_007.location = (-1.106, 0.2003, -0.1643)
ob_007.scale = (0.2393, 0.2621, 0.26)
ob_008.location = (-0.4851, 0.3636, -0.1643)
ob_008.scale = (0.2393, 0.2621, 0.26)
ob_009.location = (-5.931, 1.942, 0.1479)
ob_009.rotation_euler = (0.1878, 0.4979, -2.763)
ob_009.scale = (1.017, 0.2025, 0.1964)
ob_010.location = (-4.676, 2.095, 0.4406)
ob_010.rotation_euler = (-3.874e-09, 0.4549, -2.135)
ob_010.scale = (0.5462, 0.397, 0.5868)
ob_011.location = (-3.339, -2.703, 0.4406)
ob_011.rotation_euler = (-3.874e-09, 0.4549, -0.8637)
ob_011.scale = (0.5462, 0.397, 0.5868)
ob_012.location = (-2.249, -2.607, 0.2017)
ob_012.rotation_euler = (0.02963, 0.7519, -1.527)
ob_012.scale = (1.017, 0.2025, 0.1964)
ob_013.location = (1.703, 0.005814, 0.2017)
ob_013.rotation_euler = (0.02963, 0.7519, -1.527)
ob_013.scale = (1.017, 0.2025, 0.1964)
ob_014.location = (0.3839, 0.5635, 0.4406)
ob_014.rotation_euler = (-3.874e-09, 0.4549, -0.8637)
ob_014.scale = (0.5462, 0.397, 0.5868)
ob_015.location = (-3.761, 5.361, 0.4406)
ob_015.rotation_euler = (-3.874e-09, 0.4549, -2.135)
ob_015.scale = (0.5462, 0.397, 0.5868)
ob_016.location = (-4.266, 5.11, 0.1479)
ob_016.rotation_euler = (0.1878, 0.4979, -2.763)
ob_016.scale = (1.017, 0.2025, 0.1964)
ob_017.location = (2.879, 3.532, -0.1643)
ob_017.scale = (0.2393, 0.2621, 0.26)
ob_018.location = (2.259, 3.368, -0.1643)
ob_018.scale = (0.2393, 0.2621, 0.26)
ob_019.location = (1.768, 4.871, 0.1113)
ob_019.rotation_euler = (-0.4276, -9.208e-17, 1.999e-17)
ob_019.scale = (0.3625, 0.397, 0.5335)
ob_020.location = (4.357, 3.696, -0.2065)
ob_020.rotation_euler = (0.0, -0.0, -0.7826)
ob_020.scale = (1.017, 0.2025, 0.1964)
ob_021.location = (3.326, 2.396, 0.4406)
ob_021.rotation_euler = (-3.874e-09, 0.4549, 0.3038)
ob_021.scale = (0.5462, 0.397, 0.5868)
ob_022.location = (0.4292, 3.238, 0.1113)
ob_022.scale = (0.4867, 0.397, 0.5335)
ob_023.location = (3.224, 2.136, 0.1113)
ob_023.scale = (0.4867, 0.397, 0.5335)
ob_024.location = (-1.085, 2.961, 0.04699)
ob_024.scale = (1.715, 0.397, 0.5335)
ob_025.location = (3.643, -1.183, 0.04699)
ob_025.rotation_euler = (0.0, -0.0, -2.108)
ob_025.scale = (1.715, 0.397, 0.5335)
ob_026.location = (-0.3758, -2.276, 0.1113)
ob_026.rotation_euler = (0.0, -0.0, -2.412)
ob_026.scale = (0.4867, 0.397, 0.5335)
ob_027.location = (5.463, -1.038, 0.1113)
ob_027.rotation_euler = (0.0, -0.0, -2.108)
ob_027.scale = (0.4867, 0.397, 0.5335)
ob_028.location = (-0.8003, -3.503, 0.4406)
ob_028.rotation_euler = (-3.874e-09, 0.4549, -2.412)
ob_028.scale = (0.5462, 0.397, 0.5868)
ob_029.location = (-1.076, -3.685, -0.2065)
ob_029.rotation_euler = (0.0, -0.0, -3.087)
ob_029.scale = (1.017, 0.2025, 0.1964)
ob_030.location = (4.537, -2.606, 0.1113)
ob_030.rotation_euler = (-0.4276, -9.208e-17, -2.108)
ob_030.scale = (0.3625, 0.397, 0.5335)
ob_031.location = (3.158, -2.584, -0.1643)
ob_031.rotation_euler = (0.0, -0.0, -2.412)
ob_031.scale = (0.2393, 0.2621, 0.26)
ob_032.location = (2.805, -3.119, -0.1643)
ob_032.rotation_euler = (0.0, -0.0, -2.412)
ob_032.scale = (0.2393, 0.2621, 0.26)
ob_033.location = (6.526, -0.1005, 0.1479)
ob_033.rotation_euler = (0.1878, 0.4979, -4.871)
ob_033.scale = (1.017, 0.2025, 0.1964)
ob_034.location = (6.483, -0.6623, 0.4406)
ob_034.rotation_euler = (-3.874e-09, 0.4549, -4.243)
ob_034.scale = (0.5462, 0.397, 0.5868)
ob_035.location = (2.692, 0.2829, 0.4406)
ob_035.rotation_euler = (-3.874e-09, 0.4549, -3.275)
ob_035.scale = (0.5462, 0.397, 0.5868)
ob_036.location = (1.943, -0.5157, 0.2017)
ob_036.rotation_euler = (0.02963, 0.7519, -3.939)
ob_036.scale = (1.017, 0.2025, 0.1964)
ob_037.location = (-2.41, 4.784, 0.1113)
ob_037.scale = (0.4867, 0.397, 0.5335)
ob_038.location = (-4.01, 3.935, 0.1113)
ob_038.scale = (0.4867, 0.397, 0.5335)
ob_004.location = (4.61, -4.389, 0.4406)
ob_004.rotation_euler = (-3.874e-09, 0.4549, -4.807)
ob_004.scale = (0.5462, 0.397, 0.5868)
ob_039.location = (0.2328, -4.538, -0.1643)
ob_039.rotation_euler = (0.0, -0.0, -2.975)
ob_039.scale = (0.2393, 0.2621, 0.26)
ob_040.location = (0.8178, -4.274, -0.1643)
ob_040.rotation_euler = (0.0, -0.0, -2.975)
ob_040.scale = (0.2393, 0.2621, 0.26)
ob_041.location = (1.501, -4.789, 0.1113)
ob_041.rotation_euler = (-0.4276, -9.208e-17, -2.975)
ob_041.scale = (0.3625, 0.397, 0.5335)
ob_042.location = (2.785, -3.713, 0.04699)
ob_042.rotation_euler = (0.0, -0.0, -2.672)
ob_042.scale = (1.715, 0.397, 0.5335)

# ---- collection membership
col_collection.objects.link(ob_x)
col_collection.objects.link(ob_001)
col_collection.objects.link(ob_002)
col_collection.objects.link(ob_003)
col_collection.objects.link(ob_005)
col_collection.objects.link(ob_006)
col_collection.objects.link(ob_007)
col_collection.objects.link(ob_008)
col_collection.objects.link(ob_009)
col_collection.objects.link(ob_010)
col_collection.objects.link(ob_011)
col_collection.objects.link(ob_012)
col_collection.objects.link(ob_013)
col_collection.objects.link(ob_014)
col_collection.objects.link(ob_015)
col_collection.objects.link(ob_016)
col_collection.objects.link(ob_017)
col_collection.objects.link(ob_018)
col_collection.objects.link(ob_019)
col_collection.objects.link(ob_020)
col_collection.objects.link(ob_021)
col_collection.objects.link(ob_022)
col_collection.objects.link(ob_023)
col_collection.objects.link(ob_024)
col_collection.objects.link(ob_025)
col_collection.objects.link(ob_026)
col_collection.objects.link(ob_027)
col_collection.objects.link(ob_028)
col_collection.objects.link(ob_029)
col_collection.objects.link(ob_030)
col_collection.objects.link(ob_031)
col_collection.objects.link(ob_032)
col_collection.objects.link(ob_033)
col_collection.objects.link(ob_034)
col_collection.objects.link(ob_035)
col_collection.objects.link(ob_036)
col_collection.objects.link(ob_037)
col_collection.objects.link(ob_038)
col_collection.objects.link(ob_004)
col_collection.objects.link(ob_039)
col_collection.objects.link(ob_040)
col_collection.objects.link(ob_041)
col_collection.objects.link(ob_042)

# ---- scene / render settings (as saved in the file)
scene.frame_start = 1; scene.frame_end = 250; scene.frame_set(1)
scene.render.engine = 'BLENDER_EEVEE_NEXT'
bpy.context.view_layer.update()

# ---- added for rendering (the .blend has no active camera and no usable light): camera, sun
cam_auto = bpy.data.cameras.new('AutoCamera')
cam_auto.lens = 50.0
cam_auto.sensor_width = 36.0
cam_auto.clip_end = 1000.0
ob_auto_camera = bpy.data.objects.new('AutoCamera', cam_auto)
scene.collection.objects.link(ob_auto_camera)
ob_auto_camera.location = (17.0941, -19.9437, 13.7307)
ob_auto_camera.rotation_euler = (1.09748, -7.21219e-08, 0.694738)
scene.camera = ob_auto_camera
light_auto_sun = bpy.data.lights.new('AutoSun', 'SUN')
light_auto_sun.energy = 3.0
light_auto_sun.angle = 0.0523599
ob_auto_sun = bpy.data.objects.new('AutoSun', light_auto_sun)
scene.collection.objects.link(ob_auto_sun)
ob_auto_sun.rotation_euler = (0.872665, 0.174533, 0.523599)
bpy.context.view_layer.update()
